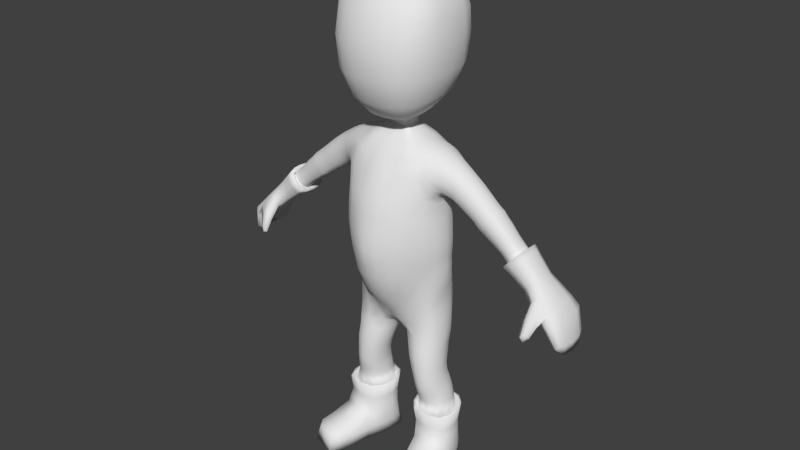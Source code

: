 # Source: Villager_Rigged_.blend  (saved by Blender 2.71.0; exported with 4.5.12 LTS)
import bpy
from mathutils import Matrix  # noqa: F401  (used for matrix-valued properties, if any)

bpy.ops.wm.read_factory_settings(use_empty=True)
scene = bpy.context.scene
scene.name = 'Scene'

# ---- collections
col_collection_1 = bpy.data.collections.new('Collection 1'); scene.collection.children.link(col_collection_1)

# ---- world
world_world = bpy.data.worlds.new('World'); scene.world = world_world
world_world.color = (0.05088, 0.05088, 0.05088)
world_world.use_sun_shadow = False
world_world.sun_shadow_jitter_overblur = 0.0
world_world.cycles.sampling_method = 'MANUAL'
world_world.cycles.sample_map_resolution = 256

# ---- meshes
me_cube_001 = bpy.data.meshes.new('Cube.001')
me_cube_001.from_pydata([(0.08027, 0.09188, 0.7327), (0.07237, -0.07912, 0.7237), (0.1974, 0.09547, 1.066), (0.1896, -0.1318, 1.06), (0.2016, 0.09532, 0.7227), (0.1992, -0.09974, 0.7154), (0.2189, 0.07843, 0.9615), (0.2162, -0.0769, 0.9554), (0.1224, 0.08256, 0.1625), (0.1452, -0.1079, 0.142), (0.2402, 0.1002, 0.1622), (0.3044, -0.09111, 0.1414), (0.1079, 0.1048, 2.546e-06), (0.147, -0.1318, 2.546e-06), (0.2368, 0.1268, 2.546e-06), (0.3361, -0.1088, 2.546e-06), (0.2114, 0.08347, 1.271), (0.2146, -0.1506, 1.286), (0.2043, 0.09808, 1.467), (0.2081, -0.1466, 1.468), (0.1661, 0.09578, 1.653), (0.1645, -0.1307, 1.65), (0.5583, 0.03748, 1.307), (0.5582, -0.05552, 1.307), (0.605, 0.03747, 1.361), (0.6047, -0.0558, 1.361), (0.8085, 0.09123, 1.081), (0.8137, -0.1041, 1.072), (0.8506, 0.09122, 1.13), (0.8515, -0.1043, 1.115), (0.2247, 0.1483, 2.052), (0.2159, -0.1917, 2.022), (0.051, -0.05162, 1.745), (0.05108, 0.03836, 1.747), (0.271, 0.06028, 1.51), (0.2884, 0.06112, 1.609), (0.2859, -0.08899, 1.604), (0.2696, -0.08656, 1.507), (0.8808, 0.08592, 0.9609), (0.8817, -0.0927, 0.9612), (0.9148, 0.08614, 0.986), (0.9157, -0.09248, 0.9863), (0.2099, 0.1263, 2.341), (0.2129, -0.1446, 2.357), (0.2228, -0.3106, 0.08945), (0.3209, -0.2884, 0.08937), (0.2187, -0.3324, 2.546e-06), (0.3429, -0.2974, -0.0001412), (0.2174, -0.105, 0.4871), (0.139, -0.1088, 0.4898), (0.1351, 0.05116, 0.5043), (0.2131, 0.05911, 0.5022), (0.18, -0.165, 1.903), (0.1883, 0.1225, 1.945), (0.2293, -0.1742, 2.288), (0.2285, 0.1442, 2.282), (0.04945, -0.06005, 1.799), (0.05227, 0.03025, 1.839), (0.09574, -0.1268, 0.8574), (0.1212, 0.1494, 0.9115), (0.1992, -0.09029, 0.853), (0.2075, 0.1017, 0.8688), (0.07761, -0.1067, 0.784), (0.09568, 0.1379, 0.8151), (0.2009, -0.08755, 0.789), (0.2067, 0.1018, 0.796), (0.1094, 0.07423, 1.702), (0.11, -0.09681, 1.705), (0.1877, -0.1614, 1.568), (0.1923, 0.1201, 1.567), (0.5816, -0.06282, 1.334), (0.5817, 0.04471, 1.334), (0.8392, -0.1184, 1.086), (0.8317, 0.1048, 1.104), (0.2799, 0.07317, 1.56), (0.277, -0.1003, 1.556), (0.9057, -0.09989, 0.9635), (0.9047, 0.09335, 0.9631), (0.03457, 0.004826, 0.7041), (0.2512, -0.01009, 1.1), (0.2405, 0.007284, 0.7207), (0.2348, 0.001185, 0.9659), (0.08731, 0.003327, 0.1534), (0.3085, 0.02787, 0.1527), (0.1045, 0.005143, 2.546e-06), (0.2976, 0.02862, 2.546e-06), (0.2526, -0.02204, 1.278), (0.2351, -0.01934, 1.427), (0.1718, -0.01348, 1.696), (0.5495, -0.009019, 1.297), (0.6138, -0.008941, 1.371), (0.802, -0.005528, 1.067), (0.8628, -0.005525, 1.137), (0.2582, -0.01982, 2.035), (0.0565, -0.001588, 1.744), (0.2956, -0.01209, 1.644), (0.2659, -0.01256, 1.472), (0.8995, -0.005524, 0.9857), (0.9291, -0.003132, 0.9729), (0.2208, -0.001927, 2.359), (0.2503, -0.01877, 0.4929), (0.102, -0.03124, 0.4962), (0.2155, -0.01701, 1.922), (0.2547, -0.009271, 2.274), (0.05953, -0.01381, 1.819), (0.2305, 0.002751, 0.8584), (0.2373, 0.004347, 0.796), (0.1212, -0.009152, 1.714), (0.9286, -0.003225, 0.9261), (0.04211, -0.03946, 0.7067), (0.2372, -0.06939, 1.093), (0.2314, -0.04887, 0.7198), (0.2294, -0.0439, 0.9626), (0.1042, -0.04637, 0.148), (0.3158, -0.02432, 0.1471), (0.1247, -0.06959, 2.546e-06), (0.317, -0.04617, 2.546e-06), (0.2438, -0.08696, 1.282), (0.2304, -0.08343, 1.434), (0.1704, -0.07442, 1.686), (0.5509, -0.03417, 1.298), (0.6122, -0.03418, 1.369), (0.8116, -0.05961, 1.064), (0.8658, -0.05961, 1.127), (0.2459, -0.1145, 2.027), (0.05375, -0.0266, 1.745), (0.2665, -0.05373, 1.479), (0.8865, -0.05772, 0.9461), (0.9263, -0.05747, 0.9755), (0.221, -0.08433, 2.365), (0.1119, -0.07496, 0.4925), (0.205, -0.09809, 1.911), (0.2543, -0.1013, 2.283), (0.05637, -0.03552, 1.807), (0.2232, -0.04869, 0.8556), (0.2293, -0.04729, 0.7931), (0.1185, -0.0586, 1.713), (0.9247, -0.06259, 0.9326), (0.2929, -0.05548, 1.633), (0.2428, -0.06662, 0.4888), (0.1728, -0.2001, 0.1116), (0.1647, -0.2246, 2.546e-06), (0.3589, -0.1996, -2.377e-05), (0.3237, -0.1831, 0.1114), (0.3371, -0.104, 0.06817), (0.1304, -0.1274, 0.06838), (0.1174, 0.09143, 0.07946), (0.2378, 0.1108, 0.08133), (0.329, -0.2941, 0.05706), (0.2211, -0.3234, 0.05717), (0.08927, 0.002605, 0.07405), (0.3098, 0.02838, 0.07424), (0.1059, -0.05843, 0.07116), (0.3248, -0.03371, 0.0709), (0.1534, -0.2162, 0.06277), (0.3583, -0.193, 0.06269), (0.1443, 0.1077, 0.7287), (0.2121, 0.08707, 1.001), (0.2064, -0.09518, 0.9928), (0.1388, -0.109, 0.7182), (0.1796, 0.1046, 0.1631), (0.226, -0.1148, 0.1584), (0.1708, 0.1243, 2.546e-06), (0.243, -0.124, 2.546e-06), (0.2778, -0.305, 0.09214), (0.2777, -0.3156, -0.0001073), (0.1786, -0.1224, 0.4878), (0.1738, 0.06698, 0.5043), (0.1666, 0.1311, 0.8887), (0.1482, -0.112, 0.8539), (0.1399, -0.1032, 0.786), (0.1528, 0.1265, 0.8042), (0.2456, -0.002505, 1.027), (0.2014, 0.01652, 2.546e-06), (0.2357, -0.05264, 1.021), (0.2218, -0.06013, 2.546e-06), (0.2652, -0.2255, 2.546e-06), (0.2464, -0.1913, 0.1257), (0.1753, 0.1131, 0.0809), (0.2762, -0.3159, 0.05715), (0.1018, 0.1391, 1.084), (0.02383, -0.07716, 0.7459), (0.1163, 0.1331, 1.266), (0.1062, 0.1331, 1.461), (0.08428, 0.1233, 1.641), (0.1225, 0.2176, 2.065), (0.02554, 0.04032, 1.747), (0.12, 0.1558, 2.388), (0.1037, 0.1781, 1.959), (0.1266, 0.2031, 2.306), (0.02434, 0.03648, 1.845), (0.05722, 0.1617, 0.9269), (0.04054, -0.1426, 0.8597), (0.02868, -0.1089, 0.7886), (0.04019, 0.1453, 0.8279), (0.05689, 0.08208, 1.698), (0.1034, 0.1424, 1.561), (0.02811, 0.09477, 0.7577), (0.0919, -0.2382, 1.069), (0.1179, -0.25, 1.289), (0.121, -0.2287, 1.465), (0.08378, -0.1641, 1.64), (0.1159, -0.272, 2.017), (0.0255, -0.05445, 1.745), (0.1174, -0.1723, 2.4), (0.09718, -0.2318, 1.897), (0.1237, -0.2442, 2.306), (0.02254, -0.07393, 1.796), (0.0572, -0.112, 1.703), (0.09758, -0.1894, 1.567), (0.01785, 0.001299, 0.7303), (0.1126, 0.003555, 2.446), (0.1127, -0.08398, 2.443), (0.01985, -0.03955, 0.7321), (0.294, 0.02957, 1.637), (0.2402, 0.02797, 0.4979), (0.04393, 0.05137, 0.709), (0.2381, 0.04476, 1.092), (0.2321, 0.05737, 0.7207), (0.2295, 0.04601, 0.9647), (0.09175, 0.04617, 0.1586), (0.2841, 0.07094, 0.1583), (0.09606, 0.06824, 2.546e-06), (0.2732, 0.09068, 2.546e-06), (0.2409, 0.03674, 1.275), (0.227, 0.04221, 1.435), (0.1702, 0.04418, 1.687), (0.551, 0.01613, 1.298), (0.6123, 0.01617, 1.37), (0.8029, 0.04887, 1.07), (0.8602, 0.04887, 1.136), (0.2515, 0.07402, 2.043), (0.05379, 0.01611, 1.747), (0.2669, 0.0283, 1.481), (0.8859, 0.05093, 0.9459), (0.9258, 0.05118, 0.9753), (0.2197, 0.0771, 2.355), (0.1097, 0.01433, 0.5009), (0.2102, 0.06175, 1.934), (0.2494, 0.07746, 2.276), (0.05808, 0.01185, 1.83), (0.226, 0.0556, 0.8612), (0.2313, 0.0572, 0.7954), (0.118, 0.03673, 1.709), (0.9241, 0.05613, 0.9324), (0.0901, 0.05377, 0.07694), (0.2829, 0.07935, 0.07836), (0.1845, 0.08219, 2.546e-06), (0.2359, 0.04607, 1.021), (0.02093, 0.04515, 0.7346), (0.1148, 0.08599, 2.432), (0.4827, 0.0442, 1.472), (0.4295, -0.06471, 1.408), (0.4307, 0.04414, 1.409), (0.4797, -0.06739, 1.469), (0.4572, 0.0529, 1.441), (0.4552, -0.07476, 1.439), (0.4959, -0.009961, 1.489), (0.4146, -0.01008, 1.39), (0.4922, -0.04161, 1.484), (0.4173, -0.04036, 1.394), (0.4179, 0.02016, 1.394), (0.4938, 0.02042, 1.486), (0.152, -0.09434, 0.4049), (0.2239, 0.07659, 0.4187), (0.235, -0.08054, 0.4034), (0.1421, 0.06774, 0.4206), (0.2656, 0.0108, 0.4117), (0.1103, -0.01314, 0.4151), (0.2598, -0.03624, 0.4071), (0.1223, -0.06048, 0.4092), (0.1944, -0.1029, 0.4028), (0.1823, 0.08294, 0.4203), (0.1167, 0.03428, 0.4193), (0.2533, 0.05128, 0.4157), (0.1438, -0.08592, 0.3022), (0.2448, 0.09856, 0.3141), (0.2717, -0.07321, 0.2996), (0.125, 0.08498, 0.3169), (0.2941, 0.02262, 0.306), (0.09581, 0.002058, 0.3099), (0.2943, -0.0275, 0.3023), (0.1095, -0.04608, 0.306), (0.2094, -0.09782, 0.3007), (0.1837, 0.1093, 0.3164), (0.09927, 0.04586, 0.314), (0.2787, 0.06549, 0.3103), (0.6359, 0.06308, 1.225), (0.6965, 0.06307, 1.295), (0.6965, -0.07423, 1.295), (0.6358, -0.07423, 1.225), (0.6663, 0.0737, 1.26), (0.6662, -0.08484, 1.26), (0.7079, -0.005539, 1.308), (0.6245, -0.005573, 1.212), (0.706, -0.04272, 1.306), (0.6263, -0.04275, 1.214), (0.6264, 0.03159, 1.214), (0.706, 0.03161, 1.306), (0.4048, 0.04869, 1.536), (0.3546, -0.07066, 1.462), (0.356, 0.04854, 1.464), (0.4016, -0.07417, 1.532), (0.3812, 0.05822, 1.501), (0.3791, -0.08214, 1.499), (0.4187, -0.01065, 1.557), (0.3392, -0.01071, 1.438), (0.4143, -0.04596, 1.551), (0.342, -0.04405, 1.443), (0.3428, 0.02254, 1.444), (0.4163, 0.02294, 1.553), (0.5473, 0.04244, 1.419), (0.4926, -0.06156, 1.355), (0.4932, 0.04245, 1.355), (0.5453, -0.06365, 1.417), (0.521, 0.05053, 1.388), (0.52, -0.0703, 1.387), (0.5572, -0.009252, 1.431), (0.4824, -0.009518, 1.343), (0.5548, -0.03811, 1.428), (0.484, -0.03764, 1.345), (0.4844, 0.0186, 1.345), (0.5556, 0.01877, 1.429), (0.6104, 0.03823, 1.261), (0.6548, -0.05613, 1.312), (0.6549, 0.03822, 1.312), (0.6103, -0.05613, 1.261), (0.6327, 0.04554, 1.286), (0.6327, -0.06342, 1.287), (0.6633, -0.008907, 1.322), (0.6021, -0.008942, 1.251), (0.6617, -0.03446, 1.32), (0.6033, -0.03449, 1.253), (0.6035, 0.01659, 1.253), (0.6619, 0.0166, 1.32), (0.7599, 0.05786, 1.224), (0.7112, -0.06895, 1.168), (0.7357, 0.06766, 1.196), (0.7357, -0.07876, 1.196), (0.7695, -0.005533, 1.235), (0.7018, -0.005548, 1.157), (0.7679, -0.03999, 1.234), (0.7033, -0.04, 1.159), (0.7033, 0.0289, 1.159), (0.7679, 0.02891, 1.234), (0.7112, 0.05786, 1.168), (0.7599, -0.06895, 1.224), (0.05139, 0.1464, 1.084), (0.01182, -0.07657, 0.7514), (0.0593, 0.1409, 1.263), (0.05319, 0.1404, 1.459), (0.04214, 0.1263, 1.635), (0.06136, 0.2273, 2.069), (0.01277, 0.04148, 1.747), (0.05856, 0.1664, 2.414), (0.05222, 0.1861, 1.963), (0.06381, 0.2213, 2.322), (0.009383, 0.03751, 1.846), (0.02856, 0.1635, 0.9289), (0.02013, -0.1453, 0.8598), (0.01426, -0.109, 0.7906), (0.02003, 0.1463, 0.8311), (0.02845, 0.08375, 1.696), (0.05169, 0.1439, 1.559), (0.01397, 0.09478, 0.7636), (0.04587, -0.2602, 1.068), (0.0604, -0.2785, 1.289), (0.06316, -0.2507, 1.465), (0.04189, -0.1704, 1.639), (0.05798, -0.2862, 2.017), (0.01275, -0.05587, 1.745), (0.05833, -0.1809, 2.416), (0.04879, -0.2427, 1.896), (0.06159, -0.2585, 2.31), (0.00844, -0.07606, 1.795), (0.0286, -0.1152, 1.702), (0.04879, -0.2059, 1.569), (0.008912, 0.001347, 0.7371), (0.05297, 0.005055, 2.473), (0.05434, -0.08667, 2.461), (0.009915, -0.03911, 0.7389), (0.01045, 0.04494, 0.7414), (0.05439, 0.09053, 2.46), (0.1499, 0.1211, 1.08), (0.03868, -0.07772, 0.7388), (0.1682, 0.116, 1.268), (0.1572, 0.1248, 1.463), (0.1263, 0.1193, 1.648), (0.1795, 0.1944, 2.06), (0.03831, 0.03927, 1.747), (0.1762, 0.1454, 2.369), (0.1511, 0.1594, 1.954), (0.185, 0.1824, 2.294), (0.03966, 0.03499, 1.844), (0.08654, 0.1582, 0.9228), (0.06298, -0.1372, 0.8593), (0.04566, -0.1085, 0.7864), (0.06223, 0.1435, 0.8237), (0.08499, 0.08103, 1.7), (0.149, 0.1328, 1.561), (0.04479, 0.09451, 0.7499), (0.1389, -0.1983, 1.067), (0.1705, -0.2068, 1.288), (0.1654, -0.195, 1.468), (0.1256, -0.1587, 1.643), (0.1707, -0.2428, 2.019), (0.03825, -0.05303, 1.745), (0.1734, -0.1591, 2.381), (0.1425, -0.2084, 1.899), (0.1829, -0.2176, 2.298), (0.03705, -0.07044, 1.797), (0.08544, -0.1082, 1.703), (0.1464, -0.1865, 1.568), (0.02403, 0.002351, 0.7218), (0.1707, 0.002182, 2.413), (0.1711, -0.0816, 2.415), (0.0305, -0.03983, 0.7237), (0.03205, 0.0453, 0.726), (0.1724, 0.08203, 2.402), (0.192, -0.2946, 2.546e-06), (0.3362, -0.2572, 0.0983), (0.1987, -0.2741, 0.09835), (0.3532, -0.2594, -0.0001317), (0.1822, -0.2874, 0.05938), (0.3505, -0.2544, 0.05926), (0.2703, -0.2838, -9.516e-05), (0.2657, -0.2631, 0.1082), (0.232, 0.1488, 2.175), (0.2325, -0.1948, 2.163), (0.2655, -0.0165, 2.162), (0.2635, -0.1152, 2.163), (0.1241, -0.2791, 2.164), (0.1276, 0.2215, 2.19), (0.2581, 0.07536, 2.168), (0.06491, 0.2422, 2.195), (0.06174, -0.2953, 2.164), (0.1837, -0.2476, 2.164), (0.1862, 0.1957, 2.183), (0.1248, -0.1192, 1.824), (0.1311, 0.08193, 1.868), (0.1497, -0.01409, 1.844), (0.1423, -0.07071, 1.833), (0.06638, -0.165, 1.817), (0.07142, 0.1174, 1.881), (0.1462, 0.0407, 1.857), (0.03541, 0.1227, 1.883), (0.03274, -0.1721, 1.816), (0.09829, -0.1495, 1.819), (0.1048, 0.1056, 1.876), (0.2048, -0.1129, 0.598), (0.1091, 0.06939, 0.6199), (0.1092, -0.1074, 0.6062), (0.204, 0.07186, 0.612), (0.2443, -0.02332, 0.5998), (0.06981, -0.01845, 0.6131), (0.2349, -0.07542, 0.597), (0.07929, -0.06842, 0.6094), (0.1571, -0.1255, 0.6018), (0.1566, 0.08289, 0.6176), (0.07921, 0.0311, 0.6173), (0.2343, 0.03235, 0.6057), (0.1536, -0.07736, 0.3588), (0.2296, 0.08188, 0.3691), (0.2456, -0.06698, 0.3562), (0.1402, 0.07297, 0.3715), (0.2748, 0.0163, 0.362), (0.1086, -0.002023, 0.3666), (0.2705, -0.02742, 0.3585), (0.1218, -0.04515, 0.3624), (0.2008, -0.08637, 0.3567), (0.184, 0.0892, 0.3711), (0.1143, 0.04051, 0.37), (0.261, 0.05511, 0.3658), (0.1403, -0.08702, 0.2224), (0.2457, 0.1025, 0.2384), (0.2876, -0.07175, 0.2207), (0.1202, 0.08568, 0.2408), (0.3032, 0.02756, 0.2292), (0.08945, 0.004171, 0.2314), (0.3063, -0.02246, 0.2241), (0.1048, -0.04325, 0.2264), (0.2158, -0.09966, 0.2248), (0.1819, 0.1115, 0.2403), (0.09336, 0.04634, 0.2366), (0.2834, 0.07001, 0.2345), (0.2457, -0.02607, 0.5435), (0.08864, -0.03025, 0.552), (0.2373, -0.07375, 0.5407), (0.09819, -0.07498, 0.5487), (0.1682, -0.1263, 0.5428), (0.1658, 0.06898, 0.5587), (0.09716, 0.01616, 0.5563), (0.2359, 0.02298, 0.549), (0.2102, -0.1107, 0.5407), (0.1242, 0.05399, 0.5597), (0.126, -0.1104, 0.5458), (0.2079, 0.05882, 0.5548), (0.1984, -0.1073, 0.6552), (0.09627, 0.081, 0.6744), (0.09393, -0.0961, 0.6633), (0.199, 0.08382, 0.6667), (0.24, -0.01211, 0.6577), (0.05377, -0.002471, 0.6648), (0.2301, -0.06754, 0.6551), (0.06295, -0.05404, 0.6628), (0.1466, -0.1176, 0.659), (0.1484, 0.09389, 0.6723), (0.06385, 0.04523, 0.6686), (0.2302, 0.04529, 0.662), (0.2116, -0.1463, 1.215), (0.2125, 0.0836, 1.203), (0.2558, -0.01877, 1.211), (0.2447, -0.08229, 1.213), (0.1125, -0.251, 1.216), (0.1162, 0.1329, 1.199), (0.2438, 0.03816, 1.208), (0.05925, 0.1408, 1.197), (0.05703, -0.2818, 1.215), (0.1651, -0.205, 1.216), (0.1683, 0.1155, 1.201), (0.2115, -0.1503, 1.372), (0.205, 0.08709, 1.363), (0.2429, -0.02256, 1.357), (0.2364, -0.08774, 1.361), (0.1198, -0.2412, 1.376), (0.1114, 0.1339, 1.359), (0.232, 0.03793, 1.357), (0.05647, 0.1417, 1.356), (0.06193, -0.2656, 1.376), (0.17, -0.2027, 1.375), (0.1622, 0.1185, 1.361), (0.5769, 0.03966, 1.391), (0.5259, -0.0582, 1.331), (0.5263, 0.03967, 1.331), (0.5758, -0.05927, 1.389), (0.5517, 0.04728, 1.361), (0.5512, -0.06614, 1.36), (0.5866, -0.009085, 1.402), (0.5165, -0.009244, 1.32), (0.5845, -0.03593, 1.4), (0.518, -0.03571, 1.321), (0.5183, 0.01722, 1.322), (0.5849, 0.01732, 1.4), (0.5873, 0.03704, 1.283), (0.6319, -0.05497, 1.334), (0.632, 0.03704, 1.334), (0.5872, -0.05495, 1.283), (0.6097, 0.04419, 1.309), (0.6096, -0.0621, 1.309), (0.6404, -0.008912, 1.344), (0.5788, -0.008955, 1.273), (0.639, -0.03382, 1.343), (0.5802, -0.03384, 1.275), (0.5803, 0.01593, 1.275), (0.639, 0.01596, 1.343), (0.609, 0.04496, 1.259), (0.6581, -0.06284, 1.316), (0.6582, 0.04496, 1.316), (0.6089, -0.06284, 1.259), (0.6337, 0.05331, 1.287), (0.6336, -0.07118, 1.287), (0.6675, -0.008899, 1.326), (0.5998, -0.008933, 1.248), (0.6658, -0.03809, 1.325), (0.6012, -0.03812, 1.25), (0.6013, 0.02024, 1.25), (0.6659, 0.02025, 1.325), (0.728, 0.05991, 1.261), (0.6723, -0.07104, 1.197), (0.7002, 0.07003, 1.229), (0.7002, -0.08115, 1.229), (0.7385, -0.005536, 1.273), (0.6619, -0.00556, 1.185), (0.7367, -0.04101, 1.271), (0.6636, -0.04102, 1.187), (0.6636, 0.0299, 1.187), (0.7367, 0.02991, 1.271), (0.6724, 0.05991, 1.197), (0.7279, -0.07104, 1.261), (0.7985, 0.07167, 1.185), (0.7533, -0.08618, 1.127), (0.776, 0.08351, 1.158), (0.7707, -0.09683, 1.153), (0.8087, -0.005529, 1.196), (0.7433, -0.005537, 1.12), (0.8045, -0.04674, 1.194), (0.7441, -0.04675, 1.125), (0.7448, 0.03686, 1.122), (0.8068, 0.03686, 1.194), (0.7527, 0.07167, 1.132), (0.795, -0.0864, 1.175), (0.5178, 0.04526, 1.448), (0.4592, -0.06498, 1.379), (0.4601, 0.04528, 1.38), (0.5147, -0.06812, 1.444), (0.489, 0.05383, 1.413), (0.4878, -0.07453, 1.413), (0.529, -0.00942, 1.461), (0.4482, -0.009797, 1.366), (0.526, -0.04033, 1.458), (0.4499, -0.03961, 1.368), (0.4504, 0.02001, 1.368), (0.5271, 0.02025, 1.459), (0.4478, 0.0465, 1.501), (0.3942, -0.06769, 1.434), (0.3956, 0.04643, 1.436), (0.4444, -0.0709, 1.497), (0.4224, 0.05565, 1.469), (0.4203, -0.07852, 1.467), (0.4617, -0.01026, 1.519), (0.3784, -0.01036, 1.414), (0.4574, -0.04379, 1.514), (0.3813, -0.04219, 1.418), (0.382, 0.0214, 1.419), (0.4593, 0.02172, 1.516), (0.3497, 0.05126, 1.574), (0.312, -0.07442, 1.489), (0.3136, 0.05086, 1.492), (0.3469, -0.07761, 1.569), (0.3322, 0.06124, 1.534), (0.3297, -0.08638, 1.53), (0.3613, -0.01131, 1.601), (0.3002, -0.01131, 1.46), (0.3575, -0.0486, 1.593), (0.3025, -0.04654, 1.466), (0.3033, 0.02374, 1.468), (0.3591, 0.02435, 1.596), (0.2314, 0.08277, 1.509), (0.2219, -0.1152, 1.635), (0.224, 0.08408, 1.641), (0.231, -0.1144, 1.506), (0.2289, 0.1025, 1.577), (0.2246, -0.1331, 1.575), (0.226, -0.01263, 1.681), (0.2401, -0.01475, 1.466), (0.2249, -0.06955, 1.67), (0.2381, -0.06876, 1.473), (0.2372, 0.03858, 1.476), (0.2251, 0.04116, 1.672), (0.1346, -0.1454, 0.9505), (0.1552, 0.1308, 0.9878), (0.2047, -0.0854, 0.9104), (0.2113, 0.09141, 0.9228), (0.2279, 0.002227, 0.911), (0.2222, -0.04582, 0.9092), (0.1865, 0.1149, 0.9521), (0.1716, -0.1117, 0.9269), (0.07934, 0.149, 1.008), (0.06404, -0.207, 0.9576), (0.224, 0.05088, 0.9138), (0.03974, 0.1518, 1.009), (0.03177, -0.2181, 0.9571), (0.1179, 0.1431, 1.003), (0.09752, -0.1855, 0.9565), (0.7821, -0.1516, 0.9888), (0.8046, -0.1554, 1.012), (0.7953, -0.1568, 0.994), (0.7607, -0.1736, 1.006), (0.7743, -0.1816, 1.013), (0.7848, -0.1776, 1.031), (0.7913, -0.1414, 1.107), (0.7721, -0.1458, 1.088), (0.7555, -0.1391, 1.067), (0.8279, -0.1379, 1.069), (0.7946, -0.1357, 1.033), (0.8163, -0.1423, 1.046), (0.8245, 0.08145, 1.157), (0.779, -0.09393, 1.097), (0.8039, 0.09416, 1.131), (0.8357, -0.005527, 1.167), (0.7726, -0.005532, 1.094), (0.8327, -0.0527, 1.164), (0.7746, -0.0527, 1.097), (0.7739, 0.04286, 1.096), (0.8335, 0.04287, 1.165), (0.7806, 0.08145, 1.107), (0.8234, -0.09419, 1.148), (0.7704, -0.1649, 0.994), (0.7832, -0.1762, 0.9922), (0.7941, -0.1692, 1.018), (0.8117, -0.1387, 1.091), (0.7722, -0.1361, 1.048), (0.8475, 0.1003, 1.044), (0.8863, 0.1003, 1.089), (0.8868, -0.1124, 1.082), (0.8501, -0.1123, 1.04), (0.8738, 0.1118, 1.061), (0.8776, -0.1241, 1.051), (0.903, -0.005524, 1.087), (0.8507, -0.005526, 1.026), (0.9023, -0.06753, 1.083), (0.8543, -0.06753, 1.027), (0.8499, 0.05663, 1.03), (0.8995, 0.05663, 1.087), (0.1472, -0.1045, 0.4439), (0.2187, 0.06965, 0.4591), (0.2258, -0.09549, 0.4423), (0.1406, 0.05909, 0.4601), (0.2572, -0.003209, 0.4511), (0.1087, -0.0246, 0.4526), (0.2505, -0.05316, 0.4457), (0.1194, -0.07067, 0.4474), (0.1871, -0.1153, 0.442), (0.1791, 0.07541, 0.4604), (0.1157, 0.02306, 0.4576), (0.2463, 0.04247, 0.4557), (0.1346, -0.09949, 0.3002), (0.2519, 0.113, 0.3161), (0.2909, -0.0836, 0.2977), (0.1125, 0.09568, 0.319), (0.3125, 0.02725, 0.3062), (0.07847, 0.00228, 0.3097), (0.3144, -0.02964, 0.3012), (0.09497, -0.05199, 0.3046), (0.2148, -0.1134, 0.3007), (0.1809, 0.1242, 0.3184), (0.08265, 0.05111, 0.315), (0.2926, 0.07571, 0.3117), (0.1428, -0.09746, 0.1822), (0.243, 0.1014, 0.2003), (0.296, -0.08143, 0.181), (0.1213, 0.08412, 0.2016), (0.3059, 0.02772, 0.1909), (0.08838, 0.003749, 0.1924), (0.3111, -0.02339, 0.1856), (0.1045, -0.04481, 0.1872), (0.2209, -0.1072, 0.1916), (0.1807, 0.1081, 0.2017), (0.09255, 0.04626, 0.1976), (0.2837, 0.07047, 0.1964), (0.1479, -0.07905, 0.289), (0.2394, 0.0913, 0.2997), (0.2626, -0.06792, 0.2863), (0.1312, 0.07944, 0.3023), (0.2858, 0.02049, 0.2921), (0.1025, 0.002088, 0.2962), (0.2849, -0.026, 0.2885), (0.1155, -0.04255, 0.2925), (0.2068, -0.09001, 0.2874), (0.1842, 0.1009, 0.3019), (0.1064, 0.04335, 0.2999), (0.2715, 0.06078, 0.2961), (0.5996, 0.06992, 1.248), (0.6655, -0.07699, 1.325), (0.6656, 0.06991, 1.325), (0.5995, -0.07699, 1.248), (0.6327, 0.08129, 1.286), (0.6326, -0.08835, 1.286), (0.678, -0.003488, 1.339), (0.5872, -0.003529, 1.234), (0.6759, -0.04327, 1.337), (0.5891, -0.0433, 1.236), (0.5893, 0.03623, 1.236), (0.6759, 0.03625, 1.336), (0.6454, 0.03468, 1.231), (0.686, -0.05389, 1.278), (0.6861, 0.03468, 1.278), (0.6453, -0.05389, 1.231), (0.6658, 0.04154, 1.254), (0.6658, -0.06073, 1.254), (0.6938, -0.009568, 1.287), (0.6378, -0.009597, 1.222), (0.6924, -0.03355, 1.285), (0.639, -0.03357, 1.223), (0.6391, 0.01437, 1.223), (0.6925, 0.01438, 1.285), (0.2036, 0.08737, 1.12), (0.199, -0.1382, 1.119), (0.2505, -0.01422, 1.127), (0.2372, -0.07516, 1.125), (0.101, -0.2421, 1.12), (0.1083, 0.135, 1.123), (0.2381, 0.04119, 1.125), (0.05493, 0.1431, 1.123), (0.05069, -0.2693, 1.121), (0.1508, -0.1984, 1.12), (0.1583, 0.1174, 1.122), (0.2089, 0.08503, 1.156), (0.206, -0.1424, 1.159), (0.2538, -0.01642, 1.159), (0.2415, -0.07868, 1.159), (0.1071, -0.2473, 1.159), (0.1129, 0.1337, 1.155), (0.2416, 0.03962, 1.158), (0.05746, 0.1417, 1.155), (0.05396, -0.277, 1.158), (0.1586, -0.2017, 1.159), (0.1642, 0.1162, 1.156), (-0.08027, 0.09188, 0.7327), (-0.07237, -0.07912, 0.7237), (-0.1974, 0.09547, 1.066), (-0.1896, -0.1318, 1.06), (-0.2016, 0.09532, 0.7227), (-0.1992, -0.09974, 0.7154), (-0.2189, 0.07843, 0.9615), (-0.2162, -0.0769, 0.9554), (-0.1224, 0.08256, 0.1625), (-0.1452, -0.1079, 0.142), (-0.2402, 0.1002, 0.1622), (-0.3044, -0.09111, 0.1414), (-0.1079, 0.1048, 2.546e-06), (-0.147, -0.1318, 2.546e-06), (-0.2368, 0.1268, 2.546e-06), (-0.3361, -0.1088, 2.546e-06), (-0.2114, 0.08347, 1.271), (-0.2146, -0.1506, 1.286), (-0.2043, 0.09808, 1.467), (-0.2081, -0.1466, 1.468), (-0.1661, 0.09578, 1.653), (-0.1645, -0.1307, 1.65), (-0.5583, 0.03748, 1.307), (-0.5582, -0.05552, 1.307), (-0.605, 0.03747, 1.361), (-0.6047, -0.0558, 1.361), (-0.8085, 0.09123, 1.081), (-0.8137, -0.1041, 1.072), (-0.8506, 0.09122, 1.13), (-0.8515, -0.1043, 1.115), (-0.2247, 0.1483, 2.052), (-0.2159, -0.1917, 2.022), (-0.051, -0.05162, 1.745), (-0.05108, 0.03836, 1.747), (-0.271, 0.06028, 1.51), (-0.2884, 0.06112, 1.609), (-0.2859, -0.08899, 1.604), (-0.2696, -0.08656, 1.507), (-0.8808, 0.08592, 0.9609), (-0.8817, -0.0927, 0.9612), (-0.9148, 0.08614, 0.986), (-0.9157, -0.09248, 0.9863), (-0.2099, 0.1263, 2.341), (-0.2129, -0.1446, 2.357), (-0.2228, -0.3106, 0.08945), (-0.3209, -0.2884, 0.08937), (-0.2187, -0.3324, 2.546e-06), (-0.3429, -0.2974, -0.0001412), (-0.2174, -0.105, 0.4871), (-0.139, -0.1088, 0.4898), (-0.1351, 0.05116, 0.5043), (-0.2131, 0.05911, 0.5022), (-0.18, -0.165, 1.903), (-0.1883, 0.1225, 1.945), (-0.2293, -0.1742, 2.288), (-0.2285, 0.1442, 2.282), (-0.04945, -0.06005, 1.799), (-0.05227, 0.03025, 1.839), (-0.09574, -0.1268, 0.8574), (-0.1212, 0.1494, 0.9115), (-0.1992, -0.09029, 0.853), (-0.2075, 0.1017, 0.8688), (-0.07761, -0.1067, 0.784), (-0.09568, 0.1379, 0.8151), (-0.2009, -0.08755, 0.789), (-0.2067, 0.1018, 0.796), (-0.1094, 0.07423, 1.702), (-0.11, -0.09681, 1.705), (-0.1877, -0.1614, 1.568), (-0.1923, 0.1201, 1.567), (-0.5816, -0.06282, 1.334), (-0.5817, 0.04471, 1.334), (-0.8392, -0.1184, 1.086), (-0.8317, 0.1048, 1.104), (-0.2799, 0.07317, 1.56), (-0.277, -0.1003, 1.556), (-0.9057, -0.09989, 0.9635), (-0.9047, 0.09335, 0.9631), (-0.03457, 0.004826, 0.7041), (-0.2512, -0.01009, 1.1), (-0.2405, 0.007284, 0.7207), (-0.2348, 0.001185, 0.9659), (-0.08731, 0.003327, 0.1534), (-0.3085, 0.02787, 0.1527), (-0.1045, 0.005143, 2.546e-06), (-0.2976, 0.02862, 2.546e-06), (-0.2526, -0.02204, 1.278), (-0.2351, -0.01934, 1.427), (-0.1718, -0.01348, 1.696), (-0.5495, -0.009019, 1.297), (-0.6138, -0.008941, 1.371), (-0.802, -0.005528, 1.067), (-0.8628, -0.005525, 1.137), (-0.2582, -0.01982, 2.035), (-0.0565, -0.001588, 1.744), (-0.2956, -0.01209, 1.644), (-0.2659, -0.01256, 1.472), (-0.8995, -0.005524, 0.9857), (-0.9291, -0.003132, 0.9729), (-0.2208, -0.001927, 2.359), (-0.2503, -0.01877, 0.4929), (-0.102, -0.03124, 0.4962), (-0.2155, -0.01701, 1.922), (-0.2547, -0.009271, 2.274), (-0.05953, -0.01381, 1.819), (-0.2305, 0.002751, 0.8584), (-0.2373, 0.004347, 0.796), (-0.1212, -0.009152, 1.714), (-0.9286, -0.003225, 0.9261), (-0.04211, -0.03946, 0.7067), (-0.2372, -0.06939, 1.093), (-0.2314, -0.04887, 0.7198), (-0.2294, -0.0439, 0.9626), (-0.1042, -0.04637, 0.148), (-0.3158, -0.02432, 0.1471), (-0.1247, -0.06959, 2.546e-06), (-0.317, -0.04617, 2.546e-06), (-0.2438, -0.08696, 1.282), (-0.2304, -0.08343, 1.434), (-0.1704, -0.07442, 1.686), (-0.5509, -0.03417, 1.298), (-0.6122, -0.03418, 1.369), (-0.8116, -0.05961, 1.064), (-0.8658, -0.05961, 1.127), (-0.2459, -0.1145, 2.027), (-0.05375, -0.0266, 1.745), (-0.2665, -0.05373, 1.479), (-0.8865, -0.05772, 0.9461), (-0.9263, -0.05747, 0.9755), (-0.221, -0.08433, 2.365), (-0.1119, -0.07496, 0.4925), (-0.205, -0.09809, 1.911), (-0.2543, -0.1013, 2.283), (-0.05637, -0.03552, 1.807), (-0.2232, -0.04869, 0.8556), (-0.2293, -0.04729, 0.7931), (-0.1185, -0.0586, 1.713), (-0.9247, -0.06259, 0.9326), (-0.2929, -0.05548, 1.633), (-0.2428, -0.06662, 0.4888), (-0.1728, -0.2001, 0.1116), (-0.1647, -0.2246, 2.546e-06), (-0.3589, -0.1996, -2.377e-05), (-0.3237, -0.1831, 0.1114), (-0.3371, -0.104, 0.06817), (-0.1304, -0.1274, 0.06838), (-0.1174, 0.09143, 0.07946), (-0.2378, 0.1108, 0.08133), (-0.329, -0.2941, 0.05706), (-0.2211, -0.3234, 0.05717), (-0.08927, 0.002605, 0.07405), (-0.3098, 0.02838, 0.07424), (-0.1059, -0.05843, 0.07116), (-0.3248, -0.03371, 0.0709), (-0.1534, -0.2162, 0.06277), (-0.3583, -0.193, 0.06269), (-0.1443, 0.1077, 0.7287), (-0.2121, 0.08707, 1.001), (-0.2064, -0.09518, 0.9928), (-0.1388, -0.109, 0.7182), (-0.1796, 0.1046, 0.1631), (-0.226, -0.1148, 0.1584), (-0.1708, 0.1243, 2.546e-06), (-0.243, -0.124, 2.546e-06), (-0.2778, -0.305, 0.09214), (-0.2777, -0.3156, -0.0001073), (-0.1786, -0.1224, 0.4878), (-0.1738, 0.06698, 0.5043), (-0.1666, 0.1311, 0.8887), (-0.1482, -0.112, 0.8539), (-0.1399, -0.1032, 0.786), (-0.1528, 0.1265, 0.8042), (-0.2456, -0.002505, 1.027), (-0.2014, 0.01652, 2.546e-06), (-0.2357, -0.05264, 1.021), (-0.2218, -0.06013, 2.546e-06), (-0.2652, -0.2255, 2.546e-06), (-0.2464, -0.1913, 0.1257), (-0.1753, 0.1131, 0.0809), (-0.2762, -0.3159, 0.05715), (-0.1018, 0.1391, 1.084), (-0.02383, -0.07716, 0.7459), (-0.1163, 0.1331, 1.266), (-0.1062, 0.1331, 1.461), (-0.08428, 0.1233, 1.641), (-0.1225, 0.2176, 2.065), (-0.02554, 0.04032, 1.747), (-0.12, 0.1558, 2.388), (-0.1037, 0.1781, 1.959), (-0.1266, 0.2031, 2.306), (-0.02434, 0.03648, 1.845), (-0.05722, 0.1617, 0.9269), (-0.04054, -0.1426, 0.8597), (-0.02868, -0.1089, 0.7886), (-0.04019, 0.1453, 0.8279), (-0.05689, 0.08208, 1.698), (-0.1034, 0.1424, 1.561), (-0.02811, 0.09477, 0.7577), (-0.0919, -0.2382, 1.069), (-0.1179, -0.25, 1.289), (-0.121, -0.2287, 1.465), (-0.08378, -0.1641, 1.64), (-0.1159, -0.272, 2.017), (-0.0255, -0.05445, 1.745), (-0.1174, -0.1723, 2.4), (-0.09718, -0.2318, 1.897), (-0.1237, -0.2442, 2.306), (-0.02254, -0.07393, 1.796), (-0.0572, -0.112, 1.703), (-0.09758, -0.1894, 1.567), (-0.01785, 0.001299, 0.7303), (-0.1126, 0.003555, 2.446), (-0.1127, -0.08398, 2.443), (-0.01985, -0.03955, 0.7321), (-0.294, 0.02957, 1.637), (-0.2402, 0.02797, 0.4979), (-0.04393, 0.05137, 0.709), (-0.2381, 0.04476, 1.092), (-0.2321, 0.05737, 0.7207), (-0.2295, 0.04601, 0.9647), (-0.09175, 0.04617, 0.1586), (-0.2841, 0.07094, 0.1583), (-0.09606, 0.06824, 2.546e-06), (-0.2732, 0.09068, 2.546e-06), (-0.2409, 0.03674, 1.275), (-0.227, 0.04221, 1.435), (-0.1702, 0.04418, 1.687), (-0.551, 0.01613, 1.298), (-0.6123, 0.01617, 1.37), (-0.8029, 0.04887, 1.07), (-0.8602, 0.04887, 1.136), (-0.2515, 0.07402, 2.043), (-0.05379, 0.01611, 1.747), (-0.2669, 0.0283, 1.481), (-0.8859, 0.05093, 0.9459), (-0.9258, 0.05118, 0.9753), (-0.2197, 0.0771, 2.355), (-0.1097, 0.01433, 0.5009), (-0.2102, 0.06175, 1.934), (-0.2494, 0.07746, 2.276), (-0.05808, 0.01185, 1.83), (-0.226, 0.0556, 0.8612), (-0.2313, 0.0572, 0.7954), (-0.118, 0.03673, 1.709), (-0.9241, 0.05613, 0.9324), (-0.0901, 0.05377, 0.07694), (-0.2829, 0.07935, 0.07836), (-0.1845, 0.08219, 2.546e-06), (-0.2359, 0.04607, 1.021), (-0.02093, 0.04515, 0.7346), (-0.1148, 0.08599, 2.432), (-0.4827, 0.0442, 1.472), (-0.4295, -0.06471, 1.408), (-0.4307, 0.04414, 1.409), (-0.4797, -0.06739, 1.469), (-0.4572, 0.0529, 1.441), (-0.4552, -0.07476, 1.439), (-0.4959, -0.009961, 1.489), (-0.4146, -0.01008, 1.39), (-0.4922, -0.04161, 1.484), (-0.4173, -0.04036, 1.394), (-0.4179, 0.02016, 1.394), (-0.4938, 0.02042, 1.486), (-0.152, -0.09434, 0.4049), (-0.2239, 0.07659, 0.4187), (-0.235, -0.08054, 0.4034), (-0.1421, 0.06774, 0.4206), (-0.2656, 0.0108, 0.4117), (-0.1103, -0.01314, 0.4151), (-0.2598, -0.03624, 0.4071), (-0.1223, -0.06048, 0.4092), (-0.1944, -0.1029, 0.4028), (-0.1823, 0.08294, 0.4203), (-0.1167, 0.03428, 0.4193), (-0.2533, 0.05128, 0.4157), (-0.1438, -0.08592, 0.3022), (-0.2448, 0.09856, 0.3141), (-0.2717, -0.07321, 0.2996), (-0.125, 0.08498, 0.3169), (-0.2941, 0.02262, 0.306), (-0.09581, 0.002058, 0.3099), (-0.2943, -0.0275, 0.3023), (-0.1095, -0.04608, 0.306), (-0.2094, -0.09782, 0.3007), (-0.1837, 0.1093, 0.3164), (-0.09927, 0.04586, 0.314), (-0.2787, 0.06549, 0.3103), (-0.6359, 0.06308, 1.225), (-0.6965, 0.06307, 1.295), (-0.6965, -0.07423, 1.295), (-0.6358, -0.07423, 1.225), (-0.6663, 0.0737, 1.26), (-0.6662, -0.08484, 1.26), (-0.7079, -0.005539, 1.308), (-0.6245, -0.005573, 1.212), (-0.706, -0.04272, 1.306), (-0.6263, -0.04275, 1.214), (-0.6264, 0.03159, 1.214), (-0.706, 0.03161, 1.306), (-0.4048, 0.04869, 1.536), (-0.3546, -0.07066, 1.462), (-0.356, 0.04854, 1.464), (-0.4016, -0.07417, 1.532), (-0.3812, 0.05822, 1.501), (-0.3791, -0.08214, 1.499), (-0.4187, -0.01065, 1.557), (-0.3392, -0.01071, 1.438), (-0.4143, -0.04596, 1.551), (-0.342, -0.04405, 1.443), (-0.3428, 0.02254, 1.444), (-0.4163, 0.02294, 1.553), (-0.5473, 0.04244, 1.419), (-0.4926, -0.06156, 1.355), (-0.4932, 0.04245, 1.355), (-0.5453, -0.06365, 1.417), (-0.521, 0.05053, 1.388), (-0.52, -0.0703, 1.387), (-0.5572, -0.009252, 1.431), (-0.4824, -0.009518, 1.343), (-0.5548, -0.03811, 1.428), (-0.484, -0.03764, 1.345), (-0.4844, 0.0186, 1.345), (-0.5556, 0.01877, 1.429), (-0.6104, 0.03823, 1.261), (-0.6548, -0.05613, 1.312), (-0.6549, 0.03822, 1.312), (-0.6103, -0.05613, 1.261), (-0.6327, 0.04554, 1.286), (-0.6327, -0.06342, 1.287), (-0.6633, -0.008907, 1.322), (-0.6021, -0.008942, 1.251), (-0.6617, -0.03446, 1.32), (-0.6033, -0.03449, 1.253), (-0.6035, 0.01659, 1.253), (-0.6619, 0.0166, 1.32), (-0.7599, 0.05786, 1.224), (-0.7112, -0.06895, 1.168), (-0.7357, 0.06766, 1.196), (-0.7357, -0.07876, 1.196), (-0.7695, -0.005533, 1.235), (-0.7018, -0.005548, 1.157), (-0.7679, -0.03999, 1.234), (-0.7033, -0.04, 1.159), (-0.7033, 0.0289, 1.159), (-0.7679, 0.02891, 1.234), (-0.7112, 0.05786, 1.168), (-0.7599, -0.06895, 1.224), (-0.05139, 0.1464, 1.084), (-0.01182, -0.07657, 0.7514), (-0.0593, 0.1409, 1.263), (-0.05319, 0.1404, 1.459), (-0.04214, 0.1263, 1.635), (-0.06136, 0.2273, 2.069), (-0.01277, 0.04148, 1.747), (-0.05856, 0.1664, 2.414), (-0.05222, 0.1861, 1.963), (-0.06381, 0.2213, 2.322), (-0.009383, 0.03751, 1.846), (-0.02856, 0.1635, 0.9289), (-0.02013, -0.1453, 0.8598), (-0.01426, -0.109, 0.7906), (-0.02003, 0.1463, 0.8311), (-0.02845, 0.08375, 1.696), (-0.05169, 0.1439, 1.559), (-0.01397, 0.09478, 0.7636), (-0.04587, -0.2602, 1.068), (-0.0604, -0.2785, 1.289), (-0.06316, -0.2507, 1.465), (-0.04189, -0.1704, 1.639), (-0.05798, -0.2862, 2.017), (-0.01275, -0.05587, 1.745), (-0.05833, -0.1809, 2.416), (-0.04879, -0.2427, 1.896), (-0.06159, -0.2585, 2.31), (-0.00844, -0.07606, 1.795), (-0.0286, -0.1152, 1.702), (-0.04879, -0.2059, 1.569), (-0.008912, 0.001347, 0.7371), (-0.05297, 0.005055, 2.473), (-0.05434, -0.08667, 2.461), (-0.009915, -0.03911, 0.7389), (-0.01045, 0.04494, 0.7414), (-0.05439, 0.09053, 2.46), (-0.1499, 0.1211, 1.08), (-0.03868, -0.07772, 0.7388), (-0.1682, 0.116, 1.268), (-0.1572, 0.1248, 1.463), (-0.1263, 0.1193, 1.648), (-0.1795, 0.1944, 2.06), (-0.03831, 0.03927, 1.747), (-0.1762, 0.1454, 2.369), (-0.1511, 0.1594, 1.954), (-0.185, 0.1824, 2.294), (-0.03966, 0.03499, 1.844), (-0.08654, 0.1582, 0.9228), (-0.06298, -0.1372, 0.8593), (-0.04566, -0.1085, 0.7864), (-0.06223, 0.1435, 0.8237), (-0.08499, 0.08103, 1.7), (-0.149, 0.1328, 1.561), (-0.04479, 0.09451, 0.7499), (-0.1389, -0.1983, 1.067), (-0.1705, -0.2068, 1.288), (-0.1654, -0.195, 1.468), (-0.1256, -0.1587, 1.643), (-0.1707, -0.2428, 2.019), (-0.03825, -0.05303, 1.745), (-0.1734, -0.1591, 2.381), (-0.1425, -0.2084, 1.899), (-0.1829, -0.2176, 2.298), (-0.03705, -0.07044, 1.797), (-0.08544, -0.1082, 1.703), (-0.1464, -0.1865, 1.568), (-0.02403, 0.002351, 0.7218), (-0.1707, 0.002182, 2.413), (-0.1711, -0.0816, 2.415), (-0.0305, -0.03983, 0.7237), (-0.03205, 0.0453, 0.726), (-0.1724, 0.08203, 2.402), (-0.192, -0.2946, 2.546e-06), (-0.3362, -0.2572, 0.0983), (-0.1987, -0.2741, 0.09835), (-0.3532, -0.2594, -0.0001317), (-0.1822, -0.2874, 0.05938), (-0.3505, -0.2544, 0.05926), (-0.2703, -0.2838, -9.516e-05), (-0.2657, -0.2631, 0.1082), (-0.232, 0.1488, 2.175), (-0.2325, -0.1948, 2.163), (-0.2655, -0.0165, 2.162), (-0.2635, -0.1152, 2.163), (-0.1241, -0.2791, 2.164), (-0.1276, 0.2215, 2.19), (-0.2581, 0.07536, 2.168), (-0.06491, 0.2422, 2.195), (-0.06174, -0.2953, 2.164), (-0.1837, -0.2476, 2.164), (-0.1862, 0.1957, 2.183), (-0.1248, -0.1192, 1.824), (-0.1311, 0.08193, 1.868), (-0.1497, -0.01409, 1.844), (-0.1423, -0.07071, 1.833), (-0.06638, -0.165, 1.817), (-0.07142, 0.1174, 1.881), (-0.1462, 0.0407, 1.857), (-0.03541, 0.1227, 1.883), (-0.03274, -0.1721, 1.816), (-0.09829, -0.1495, 1.819), (-0.1048, 0.1056, 1.876), (-0.2048, -0.1129, 0.598), (-0.1091, 0.06939, 0.6199), (-0.1092, -0.1074, 0.6062), (-0.204, 0.07186, 0.612), (-0.2443, -0.02332, 0.5998), (-0.06981, -0.01845, 0.6131), (-0.2349, -0.07542, 0.597), (-0.07929, -0.06842, 0.6094), (-0.1571, -0.1255, 0.6018), (-0.1566, 0.08289, 0.6176), (-0.07921, 0.0311, 0.6173), (-0.2343, 0.03235, 0.6057), (-0.1536, -0.07736, 0.3588), (-0.2296, 0.08188, 0.3691), (-0.2456, -0.06698, 0.3562), (-0.1402, 0.07297, 0.3715), (-0.2748, 0.0163, 0.362), (-0.1086, -0.002023, 0.3666), (-0.2705, -0.02742, 0.3585), (-0.1218, -0.04515, 0.3624), (-0.2008, -0.08637, 0.3567), (-0.184, 0.0892, 0.3711), (-0.1143, 0.04051, 0.37), (-0.261, 0.05511, 0.3658), (-0.1403, -0.08702, 0.2224), (-0.2457, 0.1025, 0.2384), (-0.2876, -0.07175, 0.2207), (-0.1202, 0.08568, 0.2408), (-0.3032, 0.02756, 0.2292), (-0.08945, 0.004171, 0.2314), (-0.3063, -0.02246, 0.2241), (-0.1048, -0.04325, 0.2264), (-0.2158, -0.09966, 0.2248), (-0.1819, 0.1115, 0.2403), (-0.09336, 0.04634, 0.2366), (-0.2834, 0.07001, 0.2345), (-0.2457, -0.02607, 0.5435), (-0.08864, -0.03025, 0.552), (-0.2373, -0.07375, 0.5407), (-0.09819, -0.07498, 0.5487), (-0.1682, -0.1263, 0.5428), (-0.1658, 0.06898, 0.5587), (-0.09716, 0.01616, 0.5563), (-0.2359, 0.02298, 0.549), (-0.2102, -0.1107, 0.5407), (-0.1242, 0.05399, 0.5597), (-0.126, -0.1104, 0.5458), (-0.2079, 0.05882, 0.5548), (-0.1984, -0.1073, 0.6552), (-0.09627, 0.081, 0.6744), (-0.09393, -0.0961, 0.6633), (-0.199, 0.08382, 0.6667), (-0.24, -0.01211, 0.6577), (-0.05377, -0.002471, 0.6648), (-0.2301, -0.06754, 0.6551), (-0.06295, -0.05404, 0.6628), (-0.1466, -0.1176, 0.659), (-0.1484, 0.09389, 0.6723), (-0.06385, 0.04523, 0.6686), (-0.2302, 0.04529, 0.662), (-0.2116, -0.1463, 1.215), (-0.2125, 0.0836, 1.203), (-0.2558, -0.01877, 1.211), (-0.2447, -0.08229, 1.213), (-0.1125, -0.251, 1.216), (-0.1162, 0.1329, 1.199), (-0.2438, 0.03816, 1.208), (-0.05925, 0.1408, 1.197), (-0.05703, -0.2818, 1.215), (-0.1651, -0.205, 1.216), (-0.1683, 0.1155, 1.201), (-0.2115, -0.1503, 1.372), (-0.205, 0.08709, 1.363), (-0.2429, -0.02256, 1.357), (-0.2364, -0.08774, 1.361), (-0.1198, -0.2412, 1.376), (-0.1114, 0.1339, 1.359), (-0.232, 0.03793, 1.357), (-0.05647, 0.1417, 1.356), (-0.06193, -0.2656, 1.376), (-0.17, -0.2027, 1.375), (-0.1622, 0.1185, 1.361), (-0.5769, 0.03966, 1.391), (-0.5259, -0.0582, 1.331), (-0.5263, 0.03967, 1.331), (-0.5758, -0.05927, 1.389), (-0.5517, 0.04728, 1.361), (-0.5512, -0.06614, 1.36), (-0.5866, -0.009085, 1.402), (-0.5165, -0.009244, 1.32), (-0.5845, -0.03593, 1.4), (-0.518, -0.03571, 1.321), (-0.5183, 0.01722, 1.322), (-0.5849, 0.01732, 1.4), (-0.5873, 0.03704, 1.283), (-0.6319, -0.05497, 1.334), (-0.632, 0.03704, 1.334), (-0.5872, -0.05495, 1.283), (-0.6097, 0.04419, 1.309), (-0.6096, -0.0621, 1.309), (-0.6404, -0.008912, 1.344), (-0.5788, -0.008955, 1.273), (-0.639, -0.03382, 1.343), (-0.5802, -0.03384, 1.275), (-0.5803, 0.01593, 1.275), (-0.639, 0.01596, 1.343), (-0.609, 0.04496, 1.259), (-0.6581, -0.06284, 1.316), (-0.6582, 0.04496, 1.316), (-0.6089, -0.06284, 1.259), (-0.6337, 0.05331, 1.287), (-0.6336, -0.07118, 1.287), (-0.6675, -0.008899, 1.326), (-0.5998, -0.008933, 1.248), (-0.6658, -0.03809, 1.325), (-0.6012, -0.03812, 1.25), (-0.6013, 0.02024, 1.25), (-0.6659, 0.02025, 1.325), (-0.728, 0.05991, 1.261), (-0.6723, -0.07104, 1.197), (-0.7002, 0.07003, 1.229), (-0.7002, -0.08115, 1.229), (-0.7385, -0.005536, 1.273), (-0.6619, -0.00556, 1.185), (-0.7367, -0.04101, 1.271), (-0.6636, -0.04102, 1.187), (-0.6636, 0.0299, 1.187), (-0.7367, 0.02991, 1.271), (-0.6724, 0.05991, 1.197), (-0.7279, -0.07104, 1.261), (-0.7985, 0.07167, 1.185), (-0.7533, -0.08618, 1.127), (-0.776, 0.08351, 1.158), (-0.7707, -0.09683, 1.153), (-0.8087, -0.005529, 1.196), (-0.7433, -0.005537, 1.12), (-0.8045, -0.04674, 1.194), (-0.7441, -0.04675, 1.125), (-0.7448, 0.03686, 1.122), (-0.8068, 0.03686, 1.194), (-0.7527, 0.07167, 1.132), (-0.795, -0.0864, 1.175), (-0.5178, 0.04526, 1.448), (-0.4592, -0.06498, 1.379), (-0.4601, 0.04528, 1.38), (-0.5147, -0.06812, 1.444), (-0.489, 0.05383, 1.413), (-0.4878, -0.07453, 1.413), (-0.529, -0.00942, 1.461), (-0.4482, -0.009797, 1.366), (-0.526, -0.04033, 1.458), (-0.4499, -0.03961, 1.368), (-0.4504, 0.02001, 1.368), (-0.5271, 0.02025, 1.459), (-0.4478, 0.0465, 1.501), (-0.3942, -0.06769, 1.434), (-0.3956, 0.04643, 1.436), (-0.4444, -0.0709, 1.497), (-0.4224, 0.05565, 1.469), (-0.4203, -0.07852, 1.467), (-0.4617, -0.01026, 1.519), (-0.3784, -0.01036, 1.414), (-0.4574, -0.04379, 1.514), (-0.3813, -0.04219, 1.418), (-0.382, 0.0214, 1.419), (-0.4593, 0.02172, 1.516), (-0.3497, 0.05126, 1.574), (-0.312, -0.07442, 1.489), (-0.3136, 0.05086, 1.492), (-0.3469, -0.07761, 1.569), (-0.3322, 0.06124, 1.534), (-0.3297, -0.08638, 1.53), (-0.3613, -0.01131, 1.601), (-0.3002, -0.01131, 1.46), (-0.3575, -0.0486, 1.593), (-0.3025, -0.04654, 1.466), (-0.3033, 0.02374, 1.468), (-0.3591, 0.02435, 1.596), (-0.2314, 0.08277, 1.509), (-0.2219, -0.1152, 1.635), (-0.224, 0.08408, 1.641), (-0.231, -0.1144, 1.506), (-0.2289, 0.1025, 1.577), (-0.2246, -0.1331, 1.575), (-0.226, -0.01263, 1.681), (-0.2401, -0.01475, 1.466), (-0.2249, -0.06955, 1.67), (-0.2381, -0.06876, 1.473), (-0.2372, 0.03858, 1.476), (-0.2251, 0.04116, 1.672), (0.0, 0.0948, 0.7666), (0.0, 0.1485, 1.084), (0.0, -0.2675, 1.068), (0.0, -0.07626, 0.7542), (0.0, 0.1438, 1.254), (0.0, -0.2964, 1.284), (0.0, 0.1435, 1.457), (0.0, -0.2594, 1.464), (0.0, 0.1281, 1.632), (0.0, -0.1739, 1.638), (0.0, 0.2299, 2.07), (0.0, -0.2904, 2.017), (0.0, -0.05728, 1.745), (0.0, 0.04275, 1.747), (0.0, 0.1675, 2.423), (0.0, -0.1837, 2.422), (0.0, -0.2458, 1.896), (0.0, 0.1883, 1.964), (0.0, -0.263, 2.311), (0.0, 0.2235, 2.325), (0.0, -0.07667, 1.793), (0.0, 0.03812, 1.843), (0.0, 0.1642, 0.9299), (0.0, -0.1461, 0.8599), (0.0, -0.109, 0.7917), (0.0, 0.1467, 0.8328), (0.0, -0.1171, 1.702), (0.0, 0.08516, 1.694), (0.0, -0.215, 1.569), (0.0, 0.1454, 1.557), (0.0, 0.00138, 0.7407), (0.0, 0.005001, 2.484), (0.0, -0.03888, 0.7424), (0.0, -0.0877, 2.471), (0.0, 0.09095, 2.471), (0.0, 0.04484, 0.7449), (0.0, -0.3002, 2.164), (0.0, 0.245, 2.196), (0.0, -0.1741, 1.816), (0.0, 0.1243, 1.884), (0.0, -0.3004, 1.212), (0.0, 0.1437, 1.19), (0.0, -0.2788, 1.376), (0.0, 0.1462, 1.354), (-0.1346, -0.1454, 0.9505), (-0.1552, 0.1308, 0.9878), (-0.2047, -0.0854, 0.9104), (-0.2113, 0.09141, 0.9228), (0.0, 0.1528, 1.01), (0.0, -0.2217, 0.9568), (-0.2279, 0.002227, 0.911), (-0.2222, -0.04582, 0.9092), (-0.1865, 0.1149, 0.9521), (-0.1716, -0.1117, 0.9269), (-0.07934, 0.149, 1.008), (-0.06404, -0.207, 0.9576), (-0.224, 0.05088, 0.9138), (-0.03974, 0.1518, 1.009), (-0.03177, -0.2181, 0.9571), (-0.1179, 0.1431, 1.003), (-0.09752, -0.1855, 0.9565), (-0.7821, -0.1516, 0.9888), (-0.8046, -0.1554, 1.012), (-0.7953, -0.1568, 0.994), (-0.7607, -0.1736, 1.006), (-0.7743, -0.1816, 1.013), (-0.7848, -0.1776, 1.031), (-0.7913, -0.1414, 1.107), (-0.7721, -0.1458, 1.088), (-0.7555, -0.1391, 1.067), (-0.8279, -0.1379, 1.069), (-0.7946, -0.1357, 1.033), (-0.8163, -0.1423, 1.046), (-0.8245, 0.08145, 1.157), (-0.779, -0.09393, 1.097), (-0.8039, 0.09416, 1.131), (-0.8357, -0.005527, 1.167), (-0.7726, -0.005532, 1.094), (-0.8327, -0.0527, 1.164), (-0.7746, -0.0527, 1.097), (-0.7739, 0.04286, 1.096), (-0.8335, 0.04287, 1.165), (-0.7806, 0.08145, 1.107), (-0.8234, -0.09419, 1.148), (-0.7704, -0.1649, 0.994), (-0.7832, -0.1762, 0.9922), (-0.7941, -0.1692, 1.018), (-0.8117, -0.1387, 1.091), (-0.7722, -0.1361, 1.048), (-0.8475, 0.1003, 1.044), (-0.8863, 0.1003, 1.089), (-0.8868, -0.1124, 1.082), (-0.8501, -0.1123, 1.04), (-0.8738, 0.1118, 1.061), (-0.8776, -0.1241, 1.051), (-0.903, -0.005524, 1.087), (-0.8507, -0.005526, 1.026), (-0.9023, -0.06753, 1.083), (-0.8543, -0.06753, 1.027), (-0.8499, 0.05663, 1.03), (-0.8995, 0.05663, 1.087), (-0.1472, -0.1045, 0.4439), (-0.2187, 0.06965, 0.4591), (-0.2258, -0.09549, 0.4423), (-0.1406, 0.05909, 0.4601), (-0.2572, -0.003209, 0.4511), (-0.1087, -0.0246, 0.4526), (-0.2505, -0.05316, 0.4457), (-0.1194, -0.07067, 0.4474), (-0.1871, -0.1153, 0.442), (-0.1791, 0.07541, 0.4604), (-0.1157, 0.02306, 0.4576), (-0.2463, 0.04247, 0.4557), (-0.1346, -0.09949, 0.3002), (-0.2519, 0.113, 0.3161), (-0.2909, -0.0836, 0.2977), (-0.1125, 0.09568, 0.319), (-0.3125, 0.02725, 0.3062), (-0.07847, 0.00228, 0.3097), (-0.3144, -0.02964, 0.3012), (-0.09497, -0.05199, 0.3046), (-0.2148, -0.1134, 0.3007), (-0.1809, 0.1242, 0.3184), (-0.08265, 0.05111, 0.315), (-0.2926, 0.07571, 0.3117), (-0.1428, -0.09746, 0.1822), (-0.243, 0.1014, 0.2003), (-0.296, -0.08143, 0.181), (-0.1213, 0.08412, 0.2016), (-0.3059, 0.02772, 0.1909), (-0.08838, 0.003749, 0.1924), (-0.3111, -0.02339, 0.1856), (-0.1045, -0.04481, 0.1872), (-0.2209, -0.1072, 0.1916), (-0.1807, 0.1081, 0.2017), (-0.09255, 0.04626, 0.1976), (-0.2837, 0.07047, 0.1964), (-0.1479, -0.07905, 0.289), (-0.2394, 0.0913, 0.2997), (-0.2626, -0.06792, 0.2863), (-0.1312, 0.07944, 0.3023), (-0.2858, 0.02049, 0.2921), (-0.1025, 0.002088, 0.2962), (-0.2849, -0.026, 0.2885), (-0.1155, -0.04255, 0.2925), (-0.2068, -0.09001, 0.2874), (-0.1842, 0.1009, 0.3019), (-0.1064, 0.04335, 0.2999), (-0.2715, 0.06078, 0.2961), (-0.5996, 0.06992, 1.248), (-0.6655, -0.07699, 1.325), (-0.6656, 0.06991, 1.325), (-0.5995, -0.07699, 1.248), (-0.6327, 0.08129, 1.286), (-0.6326, -0.08835, 1.286), (-0.678, -0.003488, 1.339), (-0.5872, -0.003529, 1.234), (-0.6759, -0.04327, 1.337), (-0.5891, -0.0433, 1.236), (-0.5893, 0.03623, 1.236), (-0.6759, 0.03625, 1.336), (-0.6454, 0.03468, 1.231), (-0.686, -0.05389, 1.278), (-0.6861, 0.03468, 1.278), (-0.6453, -0.05389, 1.231), (-0.6658, 0.04154, 1.254), (-0.6658, -0.06073, 1.254), (-0.6938, -0.009568, 1.287), (-0.6378, -0.009597, 1.222), (-0.6924, -0.03355, 1.285), (-0.639, -0.03357, 1.223), (-0.6391, 0.01437, 1.223), (-0.6925, 0.01438, 1.285), (-0.2036, 0.08737, 1.12), (-0.199, -0.1382, 1.119), (0.0, -0.2839, 1.127), (0.0, 0.1461, 1.127), (-0.2505, -0.01422, 1.127), (-0.2372, -0.07516, 1.125), (-0.101, -0.2421, 1.12), (-0.1083, 0.135, 1.123), (-0.2381, 0.04119, 1.125), (-0.05493, 0.1431, 1.123), (-0.05069, -0.2693, 1.121), (-0.1508, -0.1984, 1.12), (-0.1583, 0.1174, 1.122), (-0.2089, 0.08503, 1.156), (-0.206, -0.1424, 1.159), (0.0, -0.2921, 1.151), (0.0, 0.1449, 1.151), (-0.2538, -0.01642, 1.159), (-0.2415, -0.07868, 1.159), (-0.1071, -0.2473, 1.159), (-0.1129, 0.1337, 1.155), (-0.2416, 0.03962, 1.158), (-0.05746, 0.1417, 1.155), (-0.05396, -0.277, 1.158), (-0.1586, -0.2017, 1.159), (-0.1642, 0.1162, 1.156), (0.5324, 0.04385, 1.433), (0.4759, -0.06327, 1.367), (0.4766, 0.04386, 1.368), (0.5298, -0.06588, 1.43), (0.5056, 0.05218, 1.402), (0.5044, -0.07241, 1.401), (0.543, -0.009336, 1.446), (0.4653, -0.009658, 1.354), (0.5403, -0.03922, 1.443), (0.4669, -0.03863, 1.356), (0.4674, 0.01931, 1.357), (0.5412, 0.01951, 1.444), (0.5627, 0.04105, 1.406), (0.5093, -0.05988, 1.343), (0.5098, 0.04106, 1.343), (0.561, -0.06146, 1.404), (0.5363, 0.0489, 1.374), (0.5356, -0.06822, 1.374), (0.572, -0.009168, 1.417), (0.4995, -0.009381, 1.331), (0.5701, -0.03702, 1.414), (0.501, -0.03668, 1.333), (0.5013, 0.01791, 1.333), (0.5707, 0.01804, 1.415), (-0.5324, 0.04385, 1.433), (-0.4759, -0.06327, 1.367), (-0.4766, 0.04386, 1.368), (-0.5298, -0.06588, 1.43), (-0.5056, 0.05218, 1.402), (-0.5044, -0.07241, 1.401), (-0.543, -0.009336, 1.446), (-0.4653, -0.009658, 1.354), (-0.5403, -0.03922, 1.443), (-0.4669, -0.03863, 1.356), (-0.4674, 0.01931, 1.357), (-0.5412, 0.01951, 1.444), (-0.5627, 0.04105, 1.406), (-0.5093, -0.05988, 1.343), (-0.5098, 0.04106, 1.343), (-0.561, -0.06146, 1.404), (-0.5363, 0.0489, 1.374), (-0.5356, -0.06822, 1.374), (-0.572, -0.009168, 1.417), (-0.4995, -0.009381, 1.331), (-0.5701, -0.03702, 1.414), (-0.501, -0.03668, 1.333), (-0.5013, 0.01791, 1.333), (-0.5707, 0.01804, 1.415), (0.248, -0.02242, 0.5182), (0.09532, -0.03075, 0.5241), (0.2401, -0.07018, 0.5147), (0.1051, -0.07497, 0.5206), (0.1734, -0.1243, 0.5153), (0.1698, 0.06798, 0.5315), (0.1034, 0.01525, 0.5286), (0.2381, 0.02548, 0.5234), (0.2138, -0.1078, 0.5139), (0.1296, 0.05257, 0.532), (0.1325, -0.1096, 0.5178), (0.2105, 0.05897, 0.5285), (0.1431, -0.1067, 0.4668), (0.2159, 0.06438, 0.4807), (0.2216, -0.1002, 0.4647), (0.1378, 0.05512, 0.4822), (0.2538, -0.01099, 0.472), (0.1053, -0.02792, 0.4744), (0.2467, -0.05989, 0.4672), (0.1157, -0.07281, 0.47), (0.1828, -0.1188, 0.4649), (0.1765, 0.0712, 0.4823), (0.1127, 0.01869, 0.4793), (0.2433, 0.03522, 0.4768), (-0.248, -0.02242, 0.5182), (-0.09532, -0.03075, 0.5241), (-0.2401, -0.07018, 0.5147), (-0.1051, -0.07497, 0.5206), (-0.1734, -0.1243, 0.5153), (-0.1698, 0.06798, 0.5315), (-0.1034, 0.01525, 0.5286), (-0.2381, 0.02548, 0.5234), (-0.2138, -0.1078, 0.5139), (-0.1296, 0.05257, 0.532), (-0.1325, -0.1096, 0.5178), (-0.2105, 0.05897, 0.5285), (-0.1431, -0.1067, 0.4668), (-0.2159, 0.06438, 0.4807), (-0.2216, -0.1002, 0.4647), (-0.1378, 0.05512, 0.4822), (-0.2538, -0.01099, 0.472), (-0.1053, -0.02792, 0.4744), (-0.2467, -0.05989, 0.4672), (-0.1157, -0.07281, 0.47), (-0.1828, -0.1188, 0.4649), (-0.1765, 0.0712, 0.4823), (-0.1127, 0.01869, 0.4793), (-0.2433, 0.03522, 0.4768)], [], [(652, 383, 2, 640), (645, 157, 6, 642), (396, 384, 1, 62), (518, 509, 17, 402), (417, 400, 0, 216), (649, 642, 6, 219), (170, 159, 5, 64), (174, 158, 7, 112), (726, 718, 9, 161), (423, 419, 46, 149), (727, 719, 10, 160), (724, 720, 11, 114), (728, 721, 8, 220), (247, 162, 14, 223), (178, 147, 14, 162), (245, 146, 12, 222), (529, 520, 19, 403), (515, 510, 16, 224), (412, 68, 21, 404), (526, 521, 18, 225), (408, 52, 31, 405), (535, 531, 24, 71), (668, 666, 28, 73), (536, 532, 23, 70), (539, 534, 25, 121), (541, 533, 22, 227), (686, 683, 40, 77), (671, 676, 29, 123), (673, 675, 26, 229), (409, 54, 43, 407), (238, 53, 30, 231), (246, 223, 14, 147), (411, 67, 32, 406), (243, 66, 33, 232), (631, 629, 35, 74), (632, 630, 37, 75), (635, 628, 36, 138), (637, 627, 34, 233), (244, 77, 40, 235), (687, 685, 39, 76), (690, 684, 41, 128), (692, 682, 38, 234), (415, 407, 43, 129), (239, 55, 42, 236), (179, 149, 46, 165), (424, 420, 45, 148), (425, 422, 47, 165), (426, 421, 44, 164), (1678, 1684, 49, 166), (1679, 1685, 51, 167), (1676, 1682, 48, 139), (1680, 1683, 50, 237), (447, 438, 52, 408), (444, 439, 53, 238), (436, 428, 54, 409), (433, 427, 55, 239), (406, 32, 56, 410), (232, 33, 57, 240), (397, 394, 59, 63), (171, 168, 61, 65), (653, 395, 58, 639), (242, 65, 61, 241), (646, 169, 60, 641), (395, 396, 62, 58), (169, 170, 64, 60), (400, 397, 63, 0), (156, 171, 65, 4), (218, 4, 65, 242), (404, 21, 67, 411), (226, 20, 66, 243), (403, 19, 68, 412), (533, 535, 71, 22), (675, 668, 73, 26), (534, 536, 70, 25), (682, 686, 77, 38), (627, 631, 74, 34), (628, 632, 75, 36), (234, 38, 77, 244), (684, 687, 76, 41), (516, 1468, 1431, 349), (527, 1470, 1433, 350), (363, 1456, 1435, 351), (355, 1444, 1437, 352), (362, 1454, 1440, 353), (356, 1446, 1441, 354), (445, 1466, 1444, 355), (434, 1464, 1446, 356), (353, 1440, 1448, 357), (351, 1435, 1454, 362), (350, 1433, 1456, 363), (416, 413, 78, 109), (644, 643, 81, 112), (248, 172, 81, 219), (729, 722, 83, 221), (725, 723, 82, 113), (175, 173, 85, 116), (152, 150, 84, 115), (512, 511, 86, 117), (523, 522, 87, 118), (542, 537, 90, 228), (540, 538, 89, 120), (674, 669, 92, 230), (672, 670, 91, 122), (131, 102, 93, 124), (153, 116, 85, 151), (136, 107, 94, 125), (638, 633, 95, 214), (636, 634, 96, 126), (137, 108, 98, 128), (693, 688, 98, 235), (691, 689, 97, 127), (418, 414, 99, 236), (132, 103, 99, 129), (1681, 1674, 100, 215), (1677, 1675, 101, 130), (441, 440, 102, 131), (430, 429, 103, 132), (125, 94, 104, 133), (135, 106, 105, 134), (111, 80, 106, 135), (119, 88, 107, 136), (127, 97, 108, 137), (172, 174, 112, 81), (722, 724, 114, 83), (537, 539, 121, 90), (669, 671, 123, 92), (633, 635, 138, 95), (688, 690, 128, 98), (414, 415, 129, 99), (1674, 1676, 139, 100), (384, 416, 109, 1), (641, 644, 112, 7), (718, 725, 113, 9), (163, 175, 116, 15), (145, 152, 115, 13), (509, 512, 117, 17), (520, 523, 118, 19), (532, 540, 120, 23), (667, 672, 122, 27), (52, 131, 124, 31), (144, 15, 116, 153), (67, 136, 125, 32), (630, 636, 126, 37), (76, 137, 128, 41), (685, 691, 127, 39), (54, 132, 129, 43), (1684, 1677, 130, 49), (438, 441, 131, 52), (428, 430, 132, 54), (32, 125, 133, 56), (64, 135, 134, 60), (5, 111, 135, 64), (21, 119, 136, 67), (39, 127, 137, 76), (145, 13, 141, 154), (144, 11, 143, 155), (163, 15, 142, 176), (161, 9, 140, 177), (421, 423, 149, 44), (160, 10, 147, 178), (220, 8, 146, 245), (221, 246, 147, 10), (164, 44, 149, 179), (422, 424, 148, 47), (113, 82, 150, 152), (114, 153, 151, 83), (9, 113, 152, 145), (11, 144, 153, 114), (9, 145, 154, 140), (15, 144, 155, 142), (640, 2, 157, 645), (62, 1, 159, 170), (110, 3, 158, 174), (720, 726, 161, 11), (721, 727, 160, 8), (222, 12, 162, 247), (146, 178, 162, 12), (148, 179, 165, 47), (419, 425, 165, 46), (420, 426, 164, 45), (1682, 1678, 166, 48), (1683, 1679, 167, 50), (63, 59, 168, 171), (639, 58, 169, 646), (58, 62, 170, 169), (0, 63, 171, 156), (217, 79, 172, 248), (115, 84, 173, 175), (79, 110, 174, 172), (13, 115, 175, 163), (13, 163, 176, 141), (11, 161, 177, 143), (8, 160, 178, 146), (45, 164, 179, 148), (650, 347, 180, 647), (360, 348, 181, 193), (517, 513, 199, 366), (381, 364, 197, 249), (528, 524, 200, 367), (376, 209, 201, 368), (372, 205, 202, 369), (373, 206, 204, 371), (375, 208, 203, 370), (379, 371, 204, 212), (446, 442, 205, 372), (435, 431, 206, 373), (370, 203, 207, 374), (361, 358, 191, 194), (651, 359, 192, 648), (359, 360, 193, 192), (364, 361, 194, 197), (368, 201, 208, 375), (367, 200, 209, 376), (519, 514, 182, 385), (530, 525, 183, 386), (399, 196, 184, 387), (391, 188, 185, 388), (398, 195, 186, 389), (392, 189, 187, 390), (448, 443, 188, 391), (437, 432, 189, 392), (389, 186, 190, 393), (387, 184, 195, 398), (386, 183, 196, 399), (380, 377, 210, 213), (382, 378, 211, 250), (378, 379, 212, 211), (348, 380, 213, 181), (413, 417, 216, 78), (643, 649, 219, 81), (723, 728, 220, 82), (173, 247, 223, 85), (150, 245, 222, 84), (511, 515, 224, 86), (522, 526, 225, 87), (538, 541, 227, 89), (670, 673, 229, 91), (102, 238, 231, 93), (151, 85, 223, 246), (107, 243, 232, 94), (634, 637, 233, 96), (108, 244, 235, 98), (689, 692, 234, 97), (103, 239, 236, 99), (1675, 1680, 237, 101), (440, 444, 238, 102), (429, 433, 239, 103), (94, 232, 240, 104), (106, 242, 241, 105), (80, 218, 242, 106), (88, 226, 243, 107), (97, 234, 244, 108), (157, 248, 219, 6), (719, 729, 221, 10), (531, 542, 228, 24), (666, 674, 230, 28), (629, 638, 214, 35), (683, 693, 235, 40), (390, 418, 236, 42), (1685, 1681, 215, 51), (82, 220, 245, 150), (83, 151, 246, 221), (84, 222, 247, 173), (2, 217, 248, 157), (377, 381, 249, 210), (354, 382, 250, 187), (607, 603, 251, 255), (608, 604, 252, 256), (611, 606, 254, 259), (613, 605, 253, 261), (605, 607, 255, 253), (606, 608, 256, 254), (614, 609, 257, 262), (612, 610, 258, 260), (609, 611, 259, 257), (604, 612, 260, 252), (610, 613, 261, 258), (603, 614, 262, 251), (702, 694, 263, 271), (703, 695, 264, 272), (700, 696, 265, 269), (704, 697, 266, 273), (705, 698, 267, 274), (701, 699, 268, 270), (698, 700, 269, 267), (694, 701, 270, 263), (696, 702, 271, 265), (697, 703, 272, 266), (699, 704, 273, 268), (695, 705, 274, 264), (738, 730, 275, 283), (739, 731, 276, 284), (736, 732, 277, 281), (740, 733, 278, 285), (741, 734, 279, 286), (737, 735, 280, 282), (734, 736, 281, 279), (730, 737, 282, 275), (732, 738, 283, 277), (733, 739, 284, 278), (735, 740, 285, 280), (731, 741, 286, 276), (746, 744, 288, 291), (747, 745, 290, 292), (750, 743, 289, 295), (752, 742, 287, 297), (742, 746, 291, 287), (743, 747, 292, 289), (753, 748, 293, 298), (751, 749, 294, 296), (748, 750, 295, 293), (745, 751, 296, 290), (749, 752, 297, 294), (744, 753, 298, 288), (619, 615, 299, 303), (620, 616, 300, 304), (623, 618, 302, 307), (625, 617, 301, 309), (617, 619, 303, 301), (618, 620, 304, 302), (626, 621, 305, 310), (624, 622, 306, 308), (621, 623, 307, 305), (616, 624, 308, 300), (622, 625, 309, 306), (615, 626, 310, 299), (1630, 1626, 311, 315), (1631, 1627, 312, 316), (1634, 1629, 314, 319), (1636, 1628, 313, 321), (1628, 1630, 315, 313), (1629, 1631, 316, 314), (1637, 1632, 317, 322), (1635, 1633, 318, 320), (1632, 1634, 319, 317), (1627, 1635, 320, 312), (1633, 1636, 321, 318), (1626, 1637, 322, 311), (547, 545, 325, 327), (548, 546, 326, 328), (551, 544, 324, 331), (553, 543, 323, 333), (543, 547, 327, 323), (544, 548, 328, 324), (554, 549, 329, 334), (552, 550, 330, 332), (549, 551, 331, 329), (546, 552, 332, 326), (550, 553, 333, 330), (545, 554, 334, 325), (569, 567, 335, 337), (570, 568, 336, 338), (573, 578, 346, 341), (575, 577, 345, 343), (577, 569, 337, 345), (578, 570, 338, 346), (576, 571, 339, 344), (574, 572, 340, 342), (571, 573, 341, 339), (568, 574, 342, 336), (572, 575, 343, 340), (567, 576, 344, 335), (514, 516, 349, 182), (525, 527, 350, 183), (196, 363, 351, 184), (188, 355, 352, 185), (195, 362, 353, 186), (189, 356, 354, 187), (443, 445, 355, 188), (432, 434, 356, 189), (186, 353, 357, 190), (184, 351, 362, 195), (183, 350, 363, 196), (1475, 1428, 347, 650), (1451, 1430, 348, 360), (1467, 517, 366, 1432), (1462, 1427, 364, 381), (1469, 528, 367, 1434), (1455, 376, 368, 1436), (1443, 372, 369, 1438), (1445, 373, 371, 1442), (1453, 375, 370, 1439), (1460, 1442, 371, 379), (1465, 446, 372, 1443), (1463, 435, 373, 1445), (1439, 370, 374, 1447), (1452, 1449, 358, 361), (1476, 1450, 359, 651), (1450, 1451, 360, 359), (1427, 1452, 361, 364), (1436, 368, 375, 1453), (1434, 367, 376, 1455), (1459, 1457, 377, 380), (1461, 1458, 378, 382), (1458, 1460, 379, 378), (1430, 1459, 380, 348), (1457, 1462, 381, 377), (1441, 1461, 382, 354), (647, 180, 383, 652), (193, 181, 384, 396), (513, 518, 402, 199), (249, 197, 400, 417), (524, 529, 403, 200), (209, 412, 404, 201), (205, 408, 405, 202), (206, 409, 407, 204), (208, 411, 406, 203), (212, 204, 407, 415), (442, 447, 408, 205), (431, 436, 409, 206), (203, 406, 410, 207), (194, 191, 394, 397), (648, 192, 395, 653), (192, 193, 396, 395), (197, 194, 397, 400), (201, 404, 411, 208), (200, 403, 412, 209), (213, 210, 413, 416), (250, 211, 414, 418), (211, 212, 415, 414), (181, 213, 416, 384), (510, 519, 385, 16), (521, 530, 386, 18), (69, 399, 387, 20), (53, 391, 388, 30), (66, 398, 389, 33), (55, 392, 390, 42), (439, 448, 391, 53), (427, 437, 392, 55), (33, 389, 393, 57), (20, 387, 398, 66), (18, 386, 399, 69), (210, 249, 417, 413), (187, 250, 418, 390), (154, 141, 419, 423), (155, 143, 420, 424), (176, 142, 422, 425), (177, 140, 421, 426), (140, 154, 423, 421), (142, 155, 424, 422), (141, 176, 425, 419), (143, 177, 426, 420), (405, 31, 428, 436), (231, 30, 427, 433), (352, 1437, 1464, 434), (124, 93, 429, 430), (31, 124, 430, 428), (369, 202, 431, 435), (388, 185, 432, 437), (93, 231, 433, 429), (185, 352, 434, 432), (1438, 369, 435, 1463), (202, 405, 436, 431), (30, 388, 437, 427), (410, 56, 438, 447), (240, 57, 439, 444), (357, 1448, 1466, 445), (133, 104, 440, 441), (56, 133, 441, 438), (374, 207, 442, 446), (393, 190, 443, 448), (104, 240, 444, 440), (190, 357, 445, 443), (1447, 374, 446, 1465), (207, 410, 447, 442), (57, 393, 448, 439), (505, 499, 451, 457), (506, 500, 452, 458), (503, 497, 449, 455), (507, 498, 450, 459), (508, 501, 453, 460), (504, 502, 454, 456), (501, 503, 455, 453), (499, 504, 456, 451), (497, 505, 457, 449), (498, 506, 458, 450), (502, 507, 459, 454), (500, 508, 460, 452), (271, 263, 461, 469), (272, 264, 462, 470), (269, 265, 463, 467), (273, 266, 464, 471), (274, 267, 465, 472), (270, 268, 466, 468), (267, 269, 467, 465), (263, 270, 468, 461), (265, 271, 469, 463), (266, 272, 470, 464), (268, 273, 471, 466), (264, 274, 472, 462), (714, 706, 473, 481), (715, 707, 474, 482), (712, 708, 475, 479), (716, 709, 476, 483), (717, 710, 477, 484), (713, 711, 478, 480), (710, 712, 479, 477), (706, 713, 480, 473), (708, 714, 481, 475), (709, 715, 482, 476), (711, 716, 483, 478), (707, 717, 484, 474), (457, 451, 495, 489), (458, 452, 496, 490), (455, 449, 493, 487), (459, 450, 494, 491), (460, 453, 485, 492), (456, 454, 486, 488), (453, 455, 487, 485), (451, 456, 488, 495), (449, 457, 489, 493), (450, 458, 490, 494), (454, 459, 491, 486), (452, 460, 492, 496), (159, 1, 499, 505), (156, 4, 500, 506), (111, 5, 497, 503), (216, 0, 498, 507), (218, 80, 501, 508), (109, 78, 502, 504), (80, 111, 503, 501), (1, 109, 504, 499), (5, 159, 505, 497), (0, 156, 506, 498), (78, 216, 507, 502), (4, 218, 508, 500), (786, 778, 509, 518), (783, 777, 510, 515), (784, 1616, 1468, 516), (780, 779, 511, 512), (778, 780, 512, 509), (785, 781, 513, 517), (787, 782, 514, 519), (779, 783, 515, 511), (782, 784, 516, 514), (1615, 785, 517, 1467), (781, 786, 518, 513), (777, 787, 519, 510), (402, 17, 520, 529), (224, 16, 521, 526), (349, 1431, 1470, 527), (117, 86, 522, 523), (17, 117, 523, 520), (366, 199, 524, 528), (385, 182, 525, 530), (86, 224, 526, 522), (182, 349, 527, 525), (1432, 366, 528, 1469), (199, 402, 529, 524), (16, 385, 530, 521), (1642, 1638, 531, 535), (1643, 1639, 532, 536), (1646, 1641, 534, 539), (1648, 1640, 533, 541), (1640, 1642, 535, 533), (1641, 1643, 536, 534), (1649, 1644, 537, 542), (1647, 1645, 538, 540), (1644, 1646, 539, 537), (1639, 1647, 540, 532), (1645, 1648, 541, 538), (1638, 1649, 542, 531), (71, 24, 545, 547), (70, 23, 546, 548), (121, 25, 544, 551), (227, 22, 543, 553), (22, 71, 547, 543), (25, 70, 548, 544), (228, 90, 549, 554), (120, 89, 550, 552), (90, 121, 551, 549), (23, 120, 552, 546), (89, 227, 553, 550), (24, 228, 554, 545), (758, 756, 557, 559), (759, 757, 558, 560), (762, 755, 556, 563), (764, 754, 555, 565), (754, 758, 559, 555), (755, 759, 560, 556), (765, 760, 561, 566), (763, 761, 562, 564), (760, 762, 563, 561), (757, 763, 564, 558), (761, 764, 565, 562), (756, 765, 566, 557), (291, 288, 567, 569), (292, 290, 568, 570), (295, 289, 578, 573), (297, 287, 577, 575), (287, 291, 569, 577), (289, 292, 570, 578), (298, 293, 571, 576), (296, 294, 572, 574), (293, 295, 573, 571), (290, 296, 574, 568), (294, 297, 575, 572), (288, 298, 576, 567), (337, 335, 579, 581), (338, 336, 580, 582), (341, 346, 590, 585), (343, 345, 589, 587), (345, 337, 581, 589), (346, 338, 582, 590), (344, 339, 583, 588), (342, 340, 584, 586), (339, 341, 585, 583), (336, 342, 586, 580), (340, 343, 587, 584), (335, 344, 588, 579), (255, 251, 591, 595), (256, 252, 592, 596), (259, 254, 594, 599), (261, 253, 593, 601), (253, 255, 595, 593), (254, 256, 596, 594), (262, 257, 597, 602), (260, 258, 598, 600), (257, 259, 599, 597), (252, 260, 600, 592), (258, 261, 601, 598), (251, 262, 602, 591), (303, 299, 603, 607), (304, 300, 604, 608), (307, 302, 606, 611), (309, 301, 605, 613), (301, 303, 607, 605), (302, 304, 608, 606), (310, 305, 609, 614), (308, 306, 610, 612), (305, 307, 611, 609), (300, 308, 612, 604), (306, 309, 613, 610), (299, 310, 614, 603), (74, 35, 615, 619), (75, 37, 616, 620), (138, 36, 618, 623), (233, 34, 617, 625), (34, 74, 619, 617), (36, 75, 620, 618), (214, 95, 621, 626), (126, 96, 622, 624), (95, 138, 623, 621), (37, 126, 624, 616), (96, 233, 625, 622), (35, 214, 626, 615), (69, 20, 629, 631), (68, 19, 630, 632), (119, 21, 628, 635), (225, 18, 627, 637), (18, 69, 631, 627), (21, 68, 632, 628), (226, 88, 633, 638), (118, 87, 634, 636), (88, 119, 635, 633), (19, 118, 636, 630), (87, 225, 637, 634), (20, 226, 638, 629), (394, 652, 640, 59), (168, 645, 642, 61), (241, 61, 642, 649), (401, 653, 639, 3), (158, 646, 641, 7), (134, 105, 643, 644), (60, 134, 644, 641), (59, 640, 645, 168), (3, 639, 646, 158), (358, 650, 647, 191), (365, 651, 648, 198), (105, 241, 649, 643), (1449, 1475, 650, 358), (1429, 1476, 651, 365), (191, 647, 652, 394), (198, 648, 653, 401), (678, 677, 654, 656), (679, 678, 656, 655), (660, 661, 658, 659), (661, 662, 657, 658), (680, 660, 659, 679), (664, 665, 656, 654), (681, 664, 654, 677), (665, 663, 655, 656), (590, 582, 661, 660), (582, 580, 662, 661), (676, 590, 660, 680), (27, 72, 665, 664), (667, 27, 664, 681), (72, 29, 663, 665), (581, 579, 666, 668), (585, 590, 676, 671), (587, 589, 675, 673), (589, 581, 668, 675), (588, 583, 669, 674), (586, 584, 670, 672), (583, 585, 671, 669), (580, 586, 672, 667), (584, 587, 673, 670), (579, 588, 674, 666), (658, 657, 677, 678), (659, 658, 678, 679), (663, 680, 679, 655), (662, 681, 677, 657), (29, 676, 680, 663), (580, 667, 681, 662), (73, 28, 683, 686), (72, 27, 685, 687), (123, 29, 684, 690), (229, 26, 682, 692), (26, 73, 686, 682), (29, 72, 687, 684), (230, 92, 688, 693), (122, 91, 689, 691), (92, 123, 690, 688), (27, 122, 691, 685), (91, 229, 692, 689), (28, 230, 693, 683), (1694, 1686, 694, 702), (1695, 1687, 695, 703), (1692, 1688, 696, 700), (1696, 1689, 697, 704), (1697, 1690, 698, 705), (1693, 1691, 699, 701), (1690, 1692, 700, 698), (1686, 1693, 701, 694), (1688, 1694, 702, 696), (1689, 1695, 703, 697), (1691, 1696, 704, 699), (1687, 1697, 705, 695), (283, 275, 706, 714), (284, 276, 707, 715), (281, 277, 708, 712), (285, 278, 709, 716), (286, 279, 710, 717), (282, 280, 711, 713), (279, 281, 712, 710), (275, 282, 713, 706), (277, 283, 714, 708), (278, 284, 715, 709), (280, 285, 716, 711), (276, 286, 717, 707), (481, 473, 718, 726), (482, 474, 719, 727), (479, 475, 720, 724), (483, 476, 721, 728), (484, 477, 722, 729), (480, 478, 723, 725), (477, 479, 724, 722), (473, 480, 725, 718), (475, 481, 726, 720), (476, 482, 727, 721), (478, 483, 728, 723), (474, 484, 729, 719), (469, 461, 730, 738), (470, 462, 731, 739), (467, 463, 732, 736), (471, 464, 733, 740), (472, 465, 734, 741), (468, 466, 735, 737), (465, 467, 736, 734), (461, 468, 737, 730), (463, 469, 738, 732), (464, 470, 739, 733), (466, 471, 740, 735), (462, 472, 741, 731), (559, 557, 744, 746), (560, 558, 745, 747), (563, 556, 743, 750), (565, 555, 742, 752), (555, 559, 746, 742), (556, 560, 747, 743), (566, 561, 748, 753), (564, 562, 749, 751), (561, 563, 750, 748), (558, 564, 751, 745), (562, 565, 752, 749), (557, 566, 753, 744), (327, 325, 756, 758), (328, 326, 757, 759), (331, 324, 755, 762), (333, 323, 754, 764), (323, 327, 758, 754), (324, 328, 759, 755), (334, 329, 760, 765), (332, 330, 761, 763), (329, 331, 762, 760), (326, 332, 763, 757), (330, 333, 764, 761), (325, 334, 765, 756), (401, 3, 767, 775), (217, 2, 766, 772), (347, 1428, 1603, 773), (110, 79, 768, 769), (3, 110, 769, 767), (365, 198, 770, 774), (383, 180, 771, 776), (79, 217, 772, 768), (180, 347, 773, 771), (1429, 365, 774, 1602), (198, 401, 775, 770), (2, 383, 776, 766), (775, 767, 778, 786), (772, 766, 777, 783), (773, 1603, 1616, 784), (769, 768, 779, 780), (767, 769, 780, 778), (774, 770, 781, 785), (776, 771, 782, 787), (768, 772, 783, 779), (771, 773, 784, 782), (1602, 774, 785, 1615), (770, 775, 786, 781), (766, 776, 787, 777), (1486, 1472, 790, 1171), (1479, 1474, 794, 945), (1184, 850, 789, 1172), (1306, 1190, 805, 1297), (1205, 1004, 788, 1188), (1483, 1007, 794, 1474), (958, 852, 793, 947), (962, 900, 795, 946), (1560, 949, 797, 1552), (1211, 937, 834, 1207), (1561, 948, 798, 1553), (1558, 902, 799, 1554), (1562, 1008, 796, 1555), (1035, 1011, 802, 950), (966, 950, 802, 935), (1033, 1010, 800, 934), (1317, 1191, 807, 1308), (1303, 1012, 804, 1298), (1200, 1192, 809, 856), (1314, 1013, 806, 1309), (1196, 1193, 819, 840), (1323, 859, 812, 1319), (1502, 861, 816, 1500), (1324, 858, 811, 1320), (1327, 909, 813, 1322), (1329, 1015, 810, 1321), (1520, 865, 828, 1517), (1505, 911, 817, 1510), (1507, 1017, 814, 1509), (1197, 1195, 831, 842), (1026, 1019, 818, 841), (1034, 935, 802, 1011), (1199, 1194, 820, 855), (1031, 1020, 821, 854), (1419, 862, 823, 1417), (1420, 863, 825, 1418), (1423, 926, 824, 1416), (1425, 1021, 822, 1415), (1032, 1023, 828, 865), (1521, 864, 827, 1519), (1524, 916, 829, 1518), (1526, 1022, 826, 1516), (1203, 917, 831, 1195), (1027, 1024, 830, 843), (967, 953, 834, 937), (1212, 936, 833, 1208), (1213, 953, 835, 1210), (1214, 952, 832, 1209), (1702, 954, 837, 1708), (1703, 955, 839, 1709), (1700, 927, 836, 1706), (1704, 1025, 838, 1707), (1235, 1196, 840, 1226), (1232, 1026, 841, 1227), (1224, 1197, 842, 1216), (1221, 1027, 843, 1215), (1194, 1198, 844, 820), (1020, 1028, 845, 821), (1185, 851, 847, 1182), (959, 853, 849, 956), (1487, 1471, 846, 1183), (1030, 1029, 849, 853), (1480, 1473, 848, 957), (1183, 846, 850, 1184), (957, 848, 852, 958), (1188, 788, 851, 1185), (944, 792, 853, 959), (1006, 1030, 853, 792), (1192, 1199, 855, 809), (1014, 1031, 854, 808), (1191, 1200, 856, 807), (1321, 810, 859, 1323), (1509, 814, 861, 1502), (1322, 813, 858, 1324), (1516, 826, 865, 1520), (1415, 822, 862, 1419), (1416, 824, 863, 1420), (1022, 1032, 865, 826), (1518, 829, 864, 1521), (1304, 1137, 1431, 1468), (1315, 1138, 1433, 1470), (1151, 1139, 1435, 1456), (1143, 1140, 1437, 1444), (1150, 1141, 1440, 1454), (1144, 1142, 1441, 1446), (1233, 1143, 1444, 1466), (1222, 1144, 1446, 1464), (1141, 1145, 1448, 1440), (1139, 1150, 1454, 1435), (1138, 1151, 1456, 1433), (1204, 897, 866, 1201), (1478, 900, 869, 1477), (1036, 1007, 869, 960), (1563, 1009, 871, 1556), (1559, 901, 870, 1557), (963, 904, 873, 961), (940, 903, 872, 938), (1300, 905, 874, 1299), (1311, 906, 875, 1310), (1330, 1016, 878, 1325), (1328, 908, 877, 1326), (1508, 1018, 880, 1503), (1506, 910, 879, 1504), (919, 912, 881, 890), (941, 939, 873, 904), (924, 913, 882, 895), (1426, 1002, 883, 1421), (1424, 914, 884, 1422), (925, 916, 886, 896), (1527, 1023, 886, 1522), (1525, 915, 885, 1523), (1206, 1024, 887, 1202), (920, 917, 887, 891), (1705, 1003, 888, 1698), (1701, 918, 889, 1699), (1229, 919, 890, 1228), (1218, 920, 891, 1217), (913, 921, 892, 882), (923, 922, 893, 894), (899, 923, 894, 868), (907, 924, 895, 876), (915, 925, 896, 885), (960, 869, 900, 962), (1556, 871, 902, 1558), (1325, 878, 909, 1327), (1503, 880, 911, 1505), (1421, 883, 926, 1423), (1522, 886, 916, 1524), (1202, 887, 917, 1203), (1698, 888, 927, 1700), (1172, 789, 897, 1204), (1473, 795, 900, 1478), (1552, 797, 901, 1559), (951, 803, 904, 963), (933, 801, 903, 940), (1297, 805, 905, 1300), (1308, 807, 906, 1311), (1320, 811, 908, 1328), (1501, 815, 910, 1506), (840, 819, 912, 919), (932, 941, 904, 803), (855, 820, 913, 924), (1418, 825, 914, 1424), (864, 829, 916, 925), (1519, 827, 915, 1525), (842, 831, 917, 920), (1708, 837, 918, 1701), (1226, 840, 919, 1229), (1216, 842, 920, 1218), (820, 844, 921, 913), (852, 848, 922, 923), (793, 852, 923, 899), (809, 855, 924, 907), (827, 864, 925, 915), (933, 942, 929, 801), (932, 943, 931, 799), (951, 964, 930, 803), (949, 965, 928, 797), (1209, 832, 937, 1211), (948, 966, 935, 798), (1008, 1033, 934, 796), (1009, 798, 935, 1034), (952, 967, 937, 832), (1210, 835, 936, 1212), (901, 940, 938, 870), (902, 871, 939, 941), (797, 933, 940, 901), (799, 902, 941, 932), (797, 928, 942, 933), (803, 930, 943, 932), (1472, 1479, 945, 790), (850, 958, 947, 789), (898, 962, 946, 791), (1554, 799, 949, 1560), (1555, 796, 948, 1561), (1010, 1035, 950, 800), (934, 800, 950, 966), (936, 835, 953, 967), (1207, 834, 953, 1213), (1208, 833, 952, 1214), (1706, 836, 954, 1702), (1707, 838, 955, 1703), (851, 959, 956, 847), (1471, 1480, 957, 846), (846, 957, 958, 850), (788, 944, 959, 851), (1005, 1036, 960, 867), (903, 963, 961, 872), (867, 960, 962, 898), (801, 951, 963, 903), (801, 929, 964, 951), (799, 931, 965, 949), (796, 934, 966, 948), (833, 936, 967, 952), (1484, 1481, 968, 1135), (1148, 981, 969, 1136), (1305, 1154, 987, 1301), (1169, 1037, 985, 1152), (1316, 1155, 988, 1312), (1164, 1156, 989, 997), (1160, 1157, 990, 993), (1161, 1159, 992, 994), (1163, 1158, 991, 996), (1167, 1000, 992, 1159), (1234, 1160, 993, 1230), (1223, 1161, 994, 1219), (1158, 1162, 995, 991), (1149, 982, 979, 1146), (1485, 1482, 980, 1147), (1147, 980, 981, 1148), (1152, 985, 982, 1149), (1156, 1163, 996, 989), (1155, 1164, 997, 988), (1307, 1173, 970, 1302), (1318, 1174, 971, 1313), (1187, 1175, 972, 984), (1179, 1176, 973, 976), (1186, 1177, 974, 983), (1180, 1178, 975, 977), (1236, 1179, 976, 1231), (1225, 1180, 977, 1220), (1177, 1181, 978, 974), (1175, 1186, 983, 972), (1174, 1187, 984, 971), (1168, 1001, 998, 1165), (1170, 1038, 999, 1166), (1166, 999, 1000, 1167), (1136, 969, 1001, 1168), (1201, 866, 1004, 1205), (1477, 869, 1007, 1483), (1557, 870, 1008, 1562), (961, 873, 1011, 1035), (938, 872, 1010, 1033), (1299, 874, 1012, 1303), (1310, 875, 1013, 1314), (1326, 877, 1015, 1329), (1504, 879, 1017, 1507), (890, 881, 1019, 1026), (939, 1034, 1011, 873), (895, 882, 1020, 1031), (1422, 884, 1021, 1425), (896, 886, 1023, 1032), (1523, 885, 1022, 1526), (891, 887, 1024, 1027), (1699, 889, 1025, 1704), (1228, 890, 1026, 1232), (1217, 891, 1027, 1221), (882, 892, 1028, 1020), (894, 893, 1029, 1030), (868, 894, 1030, 1006), (876, 895, 1031, 1014), (885, 896, 1032, 1022), (945, 794, 1007, 1036), (1553, 798, 1009, 1563), (1319, 812, 1016, 1330), (1500, 816, 1018, 1508), (1417, 823, 1002, 1426), (1517, 828, 1023, 1527), (1178, 830, 1024, 1206), (1709, 839, 1003, 1705), (870, 938, 1033, 1008), (871, 1009, 1034, 939), (872, 961, 1035, 1010), (790, 945, 1036, 1005), (1165, 998, 1037, 1169), (1142, 975, 1038, 1170), (1395, 1043, 1039, 1391), (1396, 1044, 1040, 1392), (1399, 1047, 1042, 1394), (1401, 1049, 1041, 1393), (1393, 1041, 1043, 1395), (1394, 1042, 1044, 1396), (1402, 1050, 1045, 1397), (1400, 1048, 1046, 1398), (1397, 1045, 1047, 1399), (1392, 1040, 1048, 1400), (1398, 1046, 1049, 1401), (1391, 1039, 1050, 1402), (1536, 1059, 1051, 1528), (1537, 1060, 1052, 1529), (1534, 1057, 1053, 1530), (1538, 1061, 1054, 1531), (1539, 1062, 1055, 1532), (1535, 1058, 1056, 1533), (1532, 1055, 1057, 1534), (1528, 1051, 1058, 1535), (1530, 1053, 1059, 1536), (1531, 1054, 1060, 1537), (1533, 1056, 1061, 1538), (1529, 1052, 1062, 1539), (1572, 1071, 1063, 1564), (1573, 1072, 1064, 1565), (1570, 1069, 1065, 1566), (1574, 1073, 1066, 1567), (1575, 1074, 1067, 1568), (1571, 1070, 1068, 1569), (1568, 1067, 1069, 1570), (1564, 1063, 1070, 1571), (1566, 1065, 1071, 1572), (1567, 1066, 1072, 1573), (1569, 1068, 1073, 1574), (1565, 1064, 1074, 1575), (1580, 1079, 1076, 1578), (1581, 1080, 1078, 1579), (1584, 1083, 1077, 1577), (1586, 1085, 1075, 1576), (1576, 1075, 1079, 1580), (1577, 1077, 1080, 1581), (1587, 1086, 1081, 1582), (1585, 1084, 1082, 1583), (1582, 1081, 1083, 1584), (1579, 1078, 1084, 1585), (1583, 1082, 1085, 1586), (1578, 1076, 1086, 1587), (1407, 1091, 1087, 1403), (1408, 1092, 1088, 1404), (1411, 1095, 1090, 1406), (1413, 1097, 1089, 1405), (1405, 1089, 1091, 1407), (1406, 1090, 1092, 1408), (1414, 1098, 1093, 1409), (1412, 1096, 1094, 1410), (1409, 1093, 1095, 1411), (1404, 1088, 1096, 1412), (1410, 1094, 1097, 1413), (1403, 1087, 1098, 1414), (1654, 1103, 1099, 1650), (1655, 1104, 1100, 1651), (1658, 1107, 1102, 1653), (1660, 1109, 1101, 1652), (1652, 1101, 1103, 1654), (1653, 1102, 1104, 1655), (1661, 1110, 1105, 1656), (1659, 1108, 1106, 1657), (1656, 1105, 1107, 1658), (1651, 1100, 1108, 1659), (1657, 1106, 1109, 1660), (1650, 1099, 1110, 1661), (1335, 1115, 1113, 1333), (1336, 1116, 1114, 1334), (1339, 1119, 1112, 1332), (1341, 1121, 1111, 1331), (1331, 1111, 1115, 1335), (1332, 1112, 1116, 1336), (1342, 1122, 1117, 1337), (1340, 1120, 1118, 1338), (1337, 1117, 1119, 1339), (1334, 1114, 1120, 1340), (1338, 1118, 1121, 1341), (1333, 1113, 1122, 1342), (1357, 1125, 1123, 1355), (1358, 1126, 1124, 1356), (1361, 1129, 1134, 1366), (1363, 1131, 1133, 1365), (1365, 1133, 1125, 1357), (1366, 1134, 1126, 1358), (1364, 1132, 1127, 1359), (1362, 1130, 1128, 1360), (1359, 1127, 1129, 1361), (1356, 1124, 1130, 1362), (1360, 1128, 1131, 1363), (1355, 1123, 1132, 1364), (1302, 970, 1137, 1304), (1313, 971, 1138, 1315), (984, 972, 1139, 1151), (976, 973, 1140, 1143), (983, 974, 1141, 1150), (977, 975, 1142, 1144), (1231, 976, 1143, 1233), (1220, 977, 1144, 1222), (974, 978, 1145, 1141), (972, 983, 1150, 1139), (971, 984, 1151, 1138), (1475, 1484, 1135, 1428), (1451, 1148, 1136, 1430), (1467, 1432, 1154, 1305), (1462, 1169, 1152, 1427), (1469, 1434, 1155, 1316), (1455, 1436, 1156, 1164), (1443, 1438, 1157, 1160), (1445, 1442, 1159, 1161), (1453, 1439, 1158, 1163), (1460, 1167, 1159, 1442), (1465, 1443, 1160, 1234), (1463, 1445, 1161, 1223), (1439, 1447, 1162, 1158), (1452, 1149, 1146, 1449), (1476, 1485, 1147, 1450), (1450, 1147, 1148, 1451), (1427, 1152, 1149, 1452), (1436, 1453, 1163, 1156), (1434, 1455, 1164, 1155), (1459, 1168, 1165, 1457), (1461, 1170, 1166, 1458), (1458, 1166, 1167, 1460), (1430, 1136, 1168, 1459), (1457, 1165, 1169, 1462), (1441, 1142, 1170, 1461), (1481, 1486, 1171, 968), (981, 1184, 1172, 969), (1301, 987, 1190, 1306), (1037, 1205, 1188, 985), (1312, 988, 1191, 1317), (997, 989, 1192, 1200), (993, 990, 1193, 1196), (994, 992, 1195, 1197), (996, 991, 1194, 1199), (1000, 1203, 1195, 992), (1230, 993, 1196, 1235), (1219, 994, 1197, 1224), (991, 995, 1198, 1194), (982, 1185, 1182, 979), (1482, 1487, 1183, 980), (980, 1183, 1184, 981), (985, 1188, 1185, 982), (989, 996, 1199, 1192), (988, 997, 1200, 1191), (1001, 1204, 1201, 998), (1038, 1206, 1202, 999), (999, 1202, 1203, 1000), (969, 1172, 1204, 1001), (1298, 804, 1173, 1307), (1309, 806, 1174, 1318), (857, 808, 1175, 1187), (841, 818, 1176, 1179), (854, 821, 1177, 1186), (843, 830, 1178, 1180), (1227, 841, 1179, 1236), (1215, 843, 1180, 1225), (821, 845, 1181, 1177), (808, 854, 1186, 1175), (806, 857, 1187, 1174), (998, 1201, 1205, 1037), (975, 1178, 1206, 1038), (942, 1211, 1207, 929), (943, 1212, 1208, 931), (964, 1213, 1210, 930), (965, 1214, 1209, 928), (928, 1209, 1211, 942), (930, 1210, 1212, 943), (929, 1207, 1213, 964), (931, 1208, 1214, 965), (1193, 1224, 1216, 819), (1019, 1221, 1215, 818), (1140, 1222, 1464, 1437), (912, 1218, 1217, 881), (819, 1216, 1218, 912), (1157, 1223, 1219, 990), (1176, 1225, 1220, 973), (881, 1217, 1221, 1019), (973, 1220, 1222, 1140), (1438, 1463, 1223, 1157), (990, 1219, 1224, 1193), (818, 1215, 1225, 1176), (1198, 1235, 1226, 844), (1028, 1232, 1227, 845), (1145, 1233, 1466, 1448), (921, 1229, 1228, 892), (844, 1226, 1229, 921), (1162, 1234, 1230, 995), (1181, 1236, 1231, 978), (892, 1228, 1232, 1028), (978, 1231, 1233, 1145), (1447, 1465, 1234, 1162), (995, 1230, 1235, 1198), (845, 1227, 1236, 1181), (1293, 1245, 1239, 1287), (1294, 1246, 1240, 1288), (1291, 1243, 1237, 1285), (1295, 1247, 1238, 1286), (1296, 1248, 1241, 1289), (1292, 1244, 1242, 1290), (1289, 1241, 1243, 1291), (1287, 1239, 1244, 1292), (1285, 1237, 1245, 1293), (1286, 1238, 1246, 1294), (1290, 1242, 1247, 1295), (1288, 1240, 1248, 1296), (1059, 1257, 1249, 1051), (1060, 1258, 1250, 1052), (1057, 1255, 1251, 1053), (1061, 1259, 1252, 1054), (1062, 1260, 1253, 1055), (1058, 1256, 1254, 1056), (1055, 1253, 1255, 1057), (1051, 1249, 1256, 1058), (1053, 1251, 1257, 1059), (1054, 1252, 1258, 1060), (1056, 1254, 1259, 1061), (1052, 1250, 1260, 1062), (1548, 1269, 1261, 1540), (1549, 1270, 1262, 1541), (1546, 1267, 1263, 1542), (1550, 1271, 1264, 1543), (1551, 1272, 1265, 1544), (1547, 1268, 1266, 1545), (1544, 1265, 1267, 1546), (1540, 1261, 1268, 1547), (1542, 1263, 1269, 1548), (1543, 1264, 1270, 1549), (1545, 1266, 1271, 1550), (1541, 1262, 1272, 1551), (1245, 1277, 1283, 1239), (1246, 1278, 1284, 1240), (1243, 1275, 1281, 1237), (1247, 1279, 1282, 1238), (1248, 1280, 1273, 1241), (1244, 1276, 1274, 1242), (1241, 1273, 1275, 1243), (1239, 1283, 1276, 1244), (1237, 1281, 1277, 1245), (1238, 1282, 1278, 1246), (1242, 1274, 1279, 1247), (1240, 1284, 1280, 1248), (947, 1293, 1287, 789), (944, 1294, 1288, 792), (899, 1291, 1285, 793), (1004, 1295, 1286, 788), (1006, 1296, 1289, 868), (897, 1292, 1290, 866), (868, 1289, 1291, 899), (789, 1287, 1292, 897), (793, 1285, 1293, 947), (788, 1286, 1294, 944), (866, 1290, 1295, 1004), (792, 1288, 1296, 1006), (1624, 1306, 1297, 1614), (1621, 1303, 1298, 1613), (1622, 1304, 1468, 1616), (1618, 1300, 1299, 1617), (1614, 1297, 1300, 1618), (1623, 1305, 1301, 1619), (1625, 1307, 1302, 1620), (1617, 1299, 1303, 1621), (1620, 1302, 1304, 1622), (1615, 1467, 1305, 1623), (1619, 1301, 1306, 1624), (1613, 1298, 1307, 1625), (1190, 1317, 1308, 805), (1012, 1314, 1309, 804), (1137, 1315, 1470, 1431), (905, 1311, 1310, 874), (805, 1308, 1311, 905), (1154, 1316, 1312, 987), (1173, 1318, 1313, 970), (874, 1310, 1314, 1012), (970, 1313, 1315, 1137), (1432, 1469, 1316, 1154), (987, 1312, 1317, 1190), (804, 1309, 1318, 1173), (1666, 1323, 1319, 1662), (1667, 1324, 1320, 1663), (1670, 1327, 1322, 1665), (1672, 1329, 1321, 1664), (1664, 1321, 1323, 1666), (1665, 1322, 1324, 1667), (1673, 1330, 1325, 1668), (1671, 1328, 1326, 1669), (1668, 1325, 1327, 1670), (1663, 1320, 1328, 1671), (1669, 1326, 1329, 1672), (1662, 1319, 1330, 1673), (859, 1335, 1333, 812), (858, 1336, 1334, 811), (909, 1339, 1332, 813), (1015, 1341, 1331, 810), (810, 1331, 1335, 859), (813, 1332, 1336, 858), (1016, 1342, 1337, 878), (908, 1340, 1338, 877), (878, 1337, 1339, 909), (811, 1334, 1340, 908), (877, 1338, 1341, 1015), (812, 1333, 1342, 1016), (1592, 1347, 1345, 1590), (1593, 1348, 1346, 1591), (1596, 1351, 1344, 1589), (1598, 1353, 1343, 1588), (1588, 1343, 1347, 1592), (1589, 1344, 1348, 1593), (1599, 1354, 1349, 1594), (1597, 1352, 1350, 1595), (1594, 1349, 1351, 1596), (1591, 1346, 1352, 1597), (1595, 1350, 1353, 1598), (1590, 1345, 1354, 1599), (1079, 1357, 1355, 1076), (1080, 1358, 1356, 1078), (1083, 1361, 1366, 1077), (1085, 1363, 1365, 1075), (1075, 1365, 1357, 1079), (1077, 1366, 1358, 1080), (1086, 1364, 1359, 1081), (1084, 1362, 1360, 1082), (1081, 1359, 1361, 1083), (1078, 1356, 1362, 1084), (1082, 1360, 1363, 1085), (1076, 1355, 1364, 1086), (1125, 1369, 1367, 1123), (1126, 1370, 1368, 1124), (1129, 1373, 1378, 1134), (1131, 1375, 1377, 1133), (1133, 1377, 1369, 1125), (1134, 1378, 1370, 1126), (1132, 1376, 1371, 1127), (1130, 1374, 1372, 1128), (1127, 1371, 1373, 1129), (1124, 1368, 1374, 1130), (1128, 1372, 1375, 1131), (1123, 1367, 1376, 1132), (1043, 1383, 1379, 1039), (1044, 1384, 1380, 1040), (1047, 1387, 1382, 1042), (1049, 1389, 1381, 1041), (1041, 1381, 1383, 1043), (1042, 1382, 1384, 1044), (1050, 1390, 1385, 1045), (1048, 1388, 1386, 1046), (1045, 1385, 1387, 1047), (1040, 1380, 1388, 1048), (1046, 1386, 1389, 1049), (1039, 1379, 1390, 1050), (1091, 1395, 1391, 1087), (1092, 1396, 1392, 1088), (1095, 1399, 1394, 1090), (1097, 1401, 1393, 1089), (1089, 1393, 1395, 1091), (1090, 1394, 1396, 1092), (1098, 1402, 1397, 1093), (1096, 1400, 1398, 1094), (1093, 1397, 1399, 1095), (1088, 1392, 1400, 1096), (1094, 1398, 1401, 1097), (1087, 1391, 1402, 1098), (862, 1407, 1403, 823), (863, 1408, 1404, 825), (926, 1411, 1406, 824), (1021, 1413, 1405, 822), (822, 1405, 1407, 862), (824, 1406, 1408, 863), (1002, 1414, 1409, 883), (914, 1412, 1410, 884), (883, 1409, 1411, 926), (825, 1404, 1412, 914), (884, 1410, 1413, 1021), (823, 1403, 1414, 1002), (857, 1419, 1417, 808), (856, 1420, 1418, 807), (907, 1423, 1416, 809), (1013, 1425, 1415, 806), (806, 1415, 1419, 857), (809, 1416, 1420, 856), (1014, 1426, 1421, 876), (906, 1424, 1422, 875), (876, 1421, 1423, 907), (807, 1418, 1424, 906), (875, 1422, 1425, 1013), (808, 1417, 1426, 1014), (1182, 847, 1472, 1486), (956, 849, 1474, 1479), (1029, 1483, 1474, 849), (1189, 791, 1471, 1487), (946, 795, 1473, 1480), (922, 1478, 1477, 893), (848, 1473, 1478, 922), (847, 956, 1479, 1472), (791, 946, 1480, 1471), (1146, 979, 1481, 1484), (1153, 986, 1482, 1485), (893, 1477, 1483, 1029), (1449, 1146, 1484, 1475), (1429, 1153, 1485, 1476), (979, 1182, 1486, 1481), (986, 1189, 1487, 1482), (1512, 1490, 1488, 1511), (1513, 1489, 1490, 1512), (1494, 1493, 1492, 1495), (1495, 1492, 1491, 1496), (1514, 1513, 1493, 1494), (1498, 1488, 1490, 1499), (1515, 1511, 1488, 1498), (1499, 1490, 1489, 1497), (1378, 1494, 1495, 1370), (1370, 1495, 1496, 1368), (1510, 1514, 1494, 1378), (815, 1498, 1499, 860), (1501, 1515, 1498, 815), (860, 1499, 1497, 817), (1369, 1502, 1500, 1367), (1373, 1505, 1510, 1378), (1375, 1507, 1509, 1377), (1377, 1509, 1502, 1369), (1376, 1508, 1503, 1371), (1374, 1506, 1504, 1372), (1371, 1503, 1505, 1373), (1368, 1501, 1506, 1374), (1372, 1504, 1507, 1375), (1367, 1500, 1508, 1376), (1492, 1512, 1511, 1491), (1493, 1513, 1512, 1492), (1497, 1489, 1513, 1514), (1496, 1491, 1511, 1515), (817, 1497, 1514, 1510), (1368, 1496, 1515, 1501), (861, 1520, 1517, 816), (860, 1521, 1519, 815), (911, 1524, 1518, 817), (1017, 1526, 1516, 814), (814, 1516, 1520, 861), (817, 1518, 1521, 860), (1018, 1527, 1522, 880), (910, 1525, 1523, 879), (880, 1522, 1524, 911), (815, 1519, 1525, 910), (879, 1523, 1526, 1017), (816, 1517, 1527, 1018), (1718, 1536, 1528, 1710), (1719, 1537, 1529, 1711), (1716, 1534, 1530, 1712), (1720, 1538, 1531, 1713), (1721, 1539, 1532, 1714), (1717, 1535, 1533, 1715), (1714, 1532, 1534, 1716), (1710, 1528, 1535, 1717), (1712, 1530, 1536, 1718), (1713, 1531, 1537, 1719), (1715, 1533, 1538, 1720), (1711, 1529, 1539, 1721), (1071, 1548, 1540, 1063), (1072, 1549, 1541, 1064), (1069, 1546, 1542, 1065), (1073, 1550, 1543, 1066), (1074, 1551, 1544, 1067), (1070, 1547, 1545, 1068), (1067, 1544, 1546, 1069), (1063, 1540, 1547, 1070), (1065, 1542, 1548, 1071), (1066, 1543, 1549, 1072), (1068, 1545, 1550, 1073), (1064, 1541, 1551, 1074), (1269, 1560, 1552, 1261), (1270, 1561, 1553, 1262), (1267, 1558, 1554, 1263), (1271, 1562, 1555, 1264), (1272, 1563, 1556, 1265), (1268, 1559, 1557, 1266), (1265, 1556, 1558, 1267), (1261, 1552, 1559, 1268), (1263, 1554, 1560, 1269), (1264, 1555, 1561, 1270), (1266, 1557, 1562, 1271), (1262, 1553, 1563, 1272), (1257, 1572, 1564, 1249), (1258, 1573, 1565, 1250), (1255, 1570, 1566, 1251), (1259, 1574, 1567, 1252), (1260, 1575, 1568, 1253), (1256, 1571, 1569, 1254), (1253, 1568, 1570, 1255), (1249, 1564, 1571, 1256), (1251, 1566, 1572, 1257), (1252, 1567, 1573, 1258), (1254, 1569, 1574, 1259), (1250, 1565, 1575, 1260), (1347, 1580, 1578, 1345), (1348, 1581, 1579, 1346), (1351, 1584, 1577, 1344), (1353, 1586, 1576, 1343), (1343, 1576, 1580, 1347), (1344, 1577, 1581, 1348), (1354, 1587, 1582, 1349), (1352, 1585, 1583, 1350), (1349, 1582, 1584, 1351), (1346, 1579, 1585, 1352), (1350, 1583, 1586, 1353), (1345, 1578, 1587, 1354), (1115, 1592, 1590, 1113), (1116, 1593, 1591, 1114), (1119, 1596, 1589, 1112), (1121, 1598, 1588, 1111), (1111, 1588, 1592, 1115), (1112, 1589, 1593, 1116), (1122, 1599, 1594, 1117), (1120, 1597, 1595, 1118), (1117, 1594, 1596, 1119), (1114, 1591, 1597, 1120), (1118, 1595, 1598, 1121), (1113, 1590, 1599, 1122), (1189, 1611, 1601, 791), (1005, 1608, 1600, 790), (1135, 1609, 1603, 1428), (898, 1605, 1604, 867), (791, 1601, 1605, 898), (1153, 1610, 1606, 986), (1171, 1612, 1607, 968), (867, 1604, 1608, 1005), (968, 1607, 1609, 1135), (1429, 1602, 1610, 1153), (986, 1606, 1611, 1189), (790, 1600, 1612, 1171), (1611, 1624, 1614, 1601), (1608, 1621, 1613, 1600), (1609, 1622, 1616, 1603), (1605, 1618, 1617, 1604), (1601, 1614, 1618, 1605), (1610, 1623, 1619, 1606), (1612, 1625, 1620, 1607), (1604, 1617, 1621, 1608), (1607, 1620, 1622, 1609), (1602, 1615, 1623, 1610), (1606, 1619, 1624, 1611), (1600, 1613, 1625, 1612), (595, 591, 1626, 1630), (596, 592, 1627, 1631), (599, 594, 1629, 1634), (601, 593, 1628, 1636), (593, 595, 1630, 1628), (594, 596, 1631, 1629), (602, 597, 1632, 1637), (600, 598, 1633, 1635), (597, 599, 1634, 1632), (592, 600, 1635, 1627), (598, 601, 1636, 1633), (591, 602, 1637, 1626), (315, 311, 1638, 1642), (316, 312, 1639, 1643), (319, 314, 1641, 1646), (321, 313, 1640, 1648), (313, 315, 1642, 1640), (314, 316, 1643, 1641), (322, 317, 1644, 1649), (320, 318, 1645, 1647), (317, 319, 1646, 1644), (312, 320, 1647, 1639), (318, 321, 1648, 1645), (311, 322, 1649, 1638), (1383, 1654, 1650, 1379), (1384, 1655, 1651, 1380), (1387, 1658, 1653, 1382), (1389, 1660, 1652, 1381), (1381, 1652, 1654, 1383), (1382, 1653, 1655, 1384), (1390, 1661, 1656, 1385), (1388, 1659, 1657, 1386), (1385, 1656, 1658, 1387), (1380, 1651, 1659, 1388), (1386, 1657, 1660, 1389), (1379, 1650, 1661, 1390), (1103, 1666, 1662, 1099), (1104, 1667, 1663, 1100), (1107, 1670, 1665, 1102), (1109, 1672, 1664, 1101), (1101, 1664, 1666, 1103), (1102, 1665, 1667, 1104), (1110, 1673, 1668, 1105), (1108, 1671, 1669, 1106), (1105, 1668, 1670, 1107), (1100, 1663, 1671, 1108), (1106, 1669, 1672, 1109), (1099, 1662, 1673, 1110), (489, 495, 1684, 1678), (490, 496, 1685, 1679), (487, 493, 1682, 1676), (491, 494, 1683, 1680), (492, 485, 1674, 1681), (488, 486, 1675, 1677), (485, 487, 1676, 1674), (495, 488, 1677, 1684), (493, 489, 1678, 1682), (494, 490, 1679, 1683), (486, 491, 1680, 1675), (496, 492, 1681, 1685), (166, 49, 1686, 1694), (167, 51, 1687, 1695), (139, 48, 1688, 1692), (237, 50, 1689, 1696), (215, 100, 1690, 1697), (130, 101, 1691, 1693), (100, 139, 1692, 1690), (49, 130, 1693, 1686), (48, 166, 1694, 1688), (50, 167, 1695, 1689), (101, 237, 1696, 1691), (51, 215, 1697, 1687), (1277, 1702, 1708, 1283), (1278, 1703, 1709, 1284), (1275, 1700, 1706, 1281), (1279, 1704, 1707, 1282), (1280, 1705, 1698, 1273), (1276, 1701, 1699, 1274), (1273, 1698, 1700, 1275), (1283, 1708, 1701, 1276), (1281, 1706, 1702, 1277), (1282, 1707, 1703, 1278), (1274, 1699, 1704, 1279), (1284, 1709, 1705, 1280), (954, 1718, 1710, 837), (955, 1719, 1711, 839), (927, 1716, 1712, 836), (1025, 1720, 1713, 838), (1003, 1721, 1714, 888), (918, 1717, 1715, 889), (888, 1714, 1716, 927), (837, 1710, 1717, 918), (836, 1712, 1718, 954), (838, 1713, 1719, 955), (889, 1715, 1720, 1025), (839, 1711, 1721, 1003)])
me_cube_001.polygons.foreach_set('use_smooth', [True] * 1720)
me_cube_001.use_remesh_preserve_volume = False
me_cube_001.use_remesh_preserve_attributes = False
me_cube_001.use_mirror_x = True
me_cube_001.update()
arm_armature_001 = bpy.data.armatures.new('Armature.001')  # bones are not reproduced

# ---- objects
ob_armature = bpy.data.objects.new('Armature', arm_armature_001)
ob_cube = bpy.data.objects.new('Cube', me_cube_001)

# ---- transforms, parenting, visibility, modifiers, constraints
ob_armature.location = (0.0, 0.0, 0.7797)
ob_armature.show_in_front = True
ob_armature.lineart.crease_threshold = 0.0
ob_cube.location = (0.0, 0.0, 0.0)
ob_cube.lineart.crease_threshold = 0.0
ob_cube.use_mesh_mirror_x = True
_vg = ob_cube.vertex_groups.new(name='Stomach')
_vg = ob_cube.vertex_groups.new(name='Chest')
_vg = ob_cube.vertex_groups.new(name='Head')
_vg = ob_cube.vertex_groups.new(name='UpperArm.L')
_vg = ob_cube.vertex_groups.new(name='LowerArm.L')
_vg = ob_cube.vertex_groups.new(name='UpperLeg.L')
_vg = ob_cube.vertex_groups.new(name='LowerLeg.L')
_vg = ob_cube.vertex_groups.new(name='Foot.L')
_vg = ob_cube.vertex_groups.new(name='UpperArm.R')
_vg = ob_cube.vertex_groups.new(name='LowerArm.R')
_vg = ob_cube.vertex_groups.new(name='UpperLeg.R')
_vg = ob_cube.vertex_groups.new(name='LowerLeg.R')
_vg = ob_cube.vertex_groups.new(name='Foot.R')
_vg = ob_cube.vertex_groups.new(name='Bone')
_vg = ob_cube.vertex_groups.new(name='DEF-head')
_vg = ob_cube.vertex_groups.new(name='DEF-f_index.03.L')
_vg = ob_cube.vertex_groups.new(name='DEF-f_index.02.L')
_vg = ob_cube.vertex_groups.new(name='DEF-f_index.01.L.02')
_vg = ob_cube.vertex_groups.new(name='DEF-thumb.03.L')
_vg = ob_cube.vertex_groups.new(name='DEF-thumb.02.L')
_vg = ob_cube.vertex_groups.new(name='DEF-thumb.01.L.02')
_vg = ob_cube.vertex_groups.new(name='DEF-palm.01.L')
_vg = ob_cube.vertex_groups.new(name='DEF-f_index.01.L.01')
_vg = ob_cube.vertex_groups.new(name='DEF-thumb.01.L.01')
_vg = ob_cube.vertex_groups.new(name='DEF-f_middle.03.L')
_vg = ob_cube.vertex_groups.new(name='DEF-f_middle.02.L')
_vg = ob_cube.vertex_groups.new(name='DEF-f_middle.01.L.02')
_vg = ob_cube.vertex_groups.new(name='DEF-palm.02.L')
_vg = ob_cube.vertex_groups.new(name='DEF-f_middle.01.L.01')
_vg = ob_cube.vertex_groups.new(name='DEF-f_ring.03.L')
_vg = ob_cube.vertex_groups.new(name='DEF-f_ring.02.L')
_vg = ob_cube.vertex_groups.new(name='DEF-f_ring.01.L.02')
_vg = ob_cube.vertex_groups.new(name='DEF-palm.03.L')
_vg = ob_cube.vertex_groups.new(name='DEF-f_ring.01.L.01')
_vg = ob_cube.vertex_groups.new(name='DEF-f_pinky.03.L')
_vg = ob_cube.vertex_groups.new(name='DEF-f_pinky.02.L')
_vg = ob_cube.vertex_groups.new(name='DEF-f_pinky.01.L.02')
_vg = ob_cube.vertex_groups.new(name='DEF-palm.04.L')
_vg = ob_cube.vertex_groups.new(name='DEF-f_pinky.01.L.01')
_vg = ob_cube.vertex_groups.new(name='DEF-hand.L')
_vg = ob_cube.vertex_groups.new(name='DEF-forearm.02.L')
_vg = ob_cube.vertex_groups.new(name='DEF-forearm.01.L')
_vg = ob_cube.vertex_groups.new(name='DEF-upper_arm.02.L')
_vg = ob_cube.vertex_groups.new(name='DEF-shoulder.L')
_vg = ob_cube.vertex_groups.new(name='DEF-f_index.03.R')
_vg = ob_cube.vertex_groups.new(name='DEF-f_index.02.R')
_vg = ob_cube.vertex_groups.new(name='DEF-f_index.01.R.02')
_vg = ob_cube.vertex_groups.new(name='DEF-thumb.03.R')
_vg = ob_cube.vertex_groups.new(name='DEF-thumb.02.R')
_vg = ob_cube.vertex_groups.new(name='DEF-thumb.01.R.02')
_vg = ob_cube.vertex_groups.new(name='DEF-palm.01.R')
_vg = ob_cube.vertex_groups.new(name='DEF-f_index.01.R.01')
_vg = ob_cube.vertex_groups.new(name='DEF-thumb.01.R.01')
_vg = ob_cube.vertex_groups.new(name='DEF-f_middle.03.R')
_vg = ob_cube.vertex_groups.new(name='DEF-f_middle.02.R')
_vg = ob_cube.vertex_groups.new(name='DEF-f_middle.01.R.02')
_vg = ob_cube.vertex_groups.new(name='DEF-palm.02.R')
_vg = ob_cube.vertex_groups.new(name='DEF-f_middle.01.R.01')
_vg = ob_cube.vertex_groups.new(name='DEF-f_ring.03.R')
_vg = ob_cube.vertex_groups.new(name='DEF-f_ring.02.R')
_vg = ob_cube.vertex_groups.new(name='DEF-f_ring.01.R.02')
_vg = ob_cube.vertex_groups.new(name='DEF-palm.03.R')
_vg = ob_cube.vertex_groups.new(name='DEF-f_ring.01.R.01')
_vg = ob_cube.vertex_groups.new(name='DEF-f_pinky.03.R')
_vg = ob_cube.vertex_groups.new(name='DEF-f_pinky.02.R')
_vg = ob_cube.vertex_groups.new(name='DEF-f_pinky.01.R.02')
_vg = ob_cube.vertex_groups.new(name='DEF-palm.04.R')
_vg = ob_cube.vertex_groups.new(name='DEF-f_pinky.01.R.01')
_vg = ob_cube.vertex_groups.new(name='DEF-hand.R')
_vg = ob_cube.vertex_groups.new(name='DEF-forearm.02.R')
_vg = ob_cube.vertex_groups.new(name='DEF-forearm.01.R')
_vg = ob_cube.vertex_groups.new(name='DEF-upper_arm.02.R')
_vg = ob_cube.vertex_groups.new(name='DEF-shoulder.R')
_vg = ob_cube.vertex_groups.new(name='DEF-neck')
_vg = ob_cube.vertex_groups.new(name='DEF-chest')
_vg = ob_cube.vertex_groups.new(name='DEF-toe.L')
_vg = ob_cube.vertex_groups.new(name='DEF-foot.L')
_vg = ob_cube.vertex_groups.new(name='DEF-shin.02.L')
_vg = ob_cube.vertex_groups.new(name='DEF-shin.01.L')
_vg = ob_cube.vertex_groups.new(name='DEF-thigh.02.L')
_vg = ob_cube.vertex_groups.new(name='DEF-toe.R')
_vg = ob_cube.vertex_groups.new(name='DEF-foot.R')
_vg = ob_cube.vertex_groups.new(name='DEF-shin.02.R')
_vg = ob_cube.vertex_groups.new(name='DEF-shin.01.R')
_vg = ob_cube.vertex_groups.new(name='DEF-thigh.02.R')
_vg = ob_cube.vertex_groups.new(name='DEF-spine')
_vg = ob_cube.vertex_groups.new(name='DEF-upper_arm.01.R')
_vg = ob_cube.vertex_groups.new(name='DEF-upper_arm.01.L')
_vg = ob_cube.vertex_groups.new(name='DEF-hips')
_vg = ob_cube.vertex_groups.new(name='DEF-thigh.01.L')
_vg = ob_cube.vertex_groups.new(name='DEF-thigh.01.R')

# ---- collection membership
col_collection_1.objects.link(ob_armature)
col_collection_1.objects.link(ob_cube)

# ---- scene / render settings (as saved in the file)
scene.frame_start = 1; scene.frame_end = 40; scene.frame_set(1)
scene.render.engine = 'BLENDER_EEVEE_NEXT'
scene.render.resolution_percentage = 50
scene.render.dither_intensity = 0.0
scene.cycles.use_denoising = False
scene.cycles.samples = 10
scene.cycles.sampling_pattern = 'TABULATED_SOBOL'
scene.cycles.light_sampling_threshold = 0.0
scene.cycles.use_adaptive_sampling = False
scene.cycles.use_light_tree = False
scene.cycles.blur_glossy = 0.0
scene.cycles.volume_bounces = 1
scene.cycles.pixel_filter_type = 'GAUSSIAN'
scene.cycles.sample_clamp_indirect = 0.0
scene.view_settings.view_transform = 'Standard'
bpy.context.view_layer.update()

# ---- added for rendering (the .blend has no active camera and no usable light): camera, sun
cam_auto = bpy.data.cameras.new('AutoCamera')
cam_auto.lens = 50.0
cam_auto.sensor_width = 36.0
cam_auto.clip_end = 1000.0
ob_auto_camera = bpy.data.objects.new('AutoCamera', cam_auto)
scene.collection.objects.link(ob_auto_camera)
ob_auto_camera.location = (2.91934, -3.54687, 3.57727)
ob_auto_camera.rotation_euler = (1.09748, -7.21219e-08, 0.694738)
scene.camera = ob_auto_camera
light_auto_sun = bpy.data.lights.new('AutoSun', 'SUN')
light_auto_sun.energy = 3.0
light_auto_sun.angle = 0.0523599
ob_auto_sun = bpy.data.objects.new('AutoSun', light_auto_sun)
scene.collection.objects.link(ob_auto_sun)
ob_auto_sun.rotation_euler = (0.872665, 0.174533, 0.523599)
bpy.context.view_layer.update()
